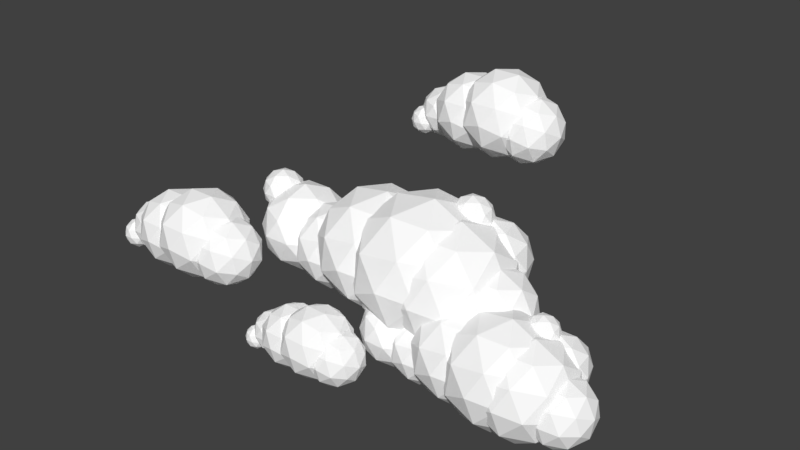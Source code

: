 # Source: Cloud2.blend  (saved by Blender 2.78.0; exported with 4.5.12 LTS)
import bpy
from mathutils import Matrix  # noqa: F401  (used for matrix-valued properties, if any)

bpy.ops.wm.read_factory_settings(use_empty=True)
scene = bpy.context.scene
scene.name = 'Scene'

# ---- collections
col_collection_1 = bpy.data.collections.new('Collection 1'); scene.collection.children.link(col_collection_1)

# ---- materials (node trees are filled in below, after node groups)
mat_material_002 = bpy.data.materials.new('Material.002')
mat_material_002.alpha_threshold = 0.0
mat_material_002.use_transparent_shadow = False
mat_material_002.diffuse_color = (1.0, 1.0, 1.0, 1.0)
mat_material_002.roughness = 0.5
mat_material = bpy.data.materials.new('Material')
mat_material.alpha_threshold = 0.0
mat_material.use_transparent_shadow = False
mat_material.diffuse_color = (1.0, 1.0, 1.0, 1.0)
mat_material.roughness = 0.5
mat_material_001 = bpy.data.materials.new('Material.001')
mat_material_001.alpha_threshold = 0.0
mat_material_001.use_transparent_shadow = False
mat_material_001.diffuse_color = (1.0, 1.0, 1.0, 1.0)
mat_material_001.roughness = 0.5

# ---- material node trees

# ---- world
world_world = bpy.data.worlds.new('World'); scene.world = world_world
world_world.color = (0.05088, 0.05088, 0.05088)
world_world.use_sun_shadow = False
world_world.sun_shadow_jitter_overblur = 0.0
world_world.cycles.sampling_method = 'MANUAL'

# ---- meshes
me_icosphere_020 = bpy.data.meshes.new('Icosphere.020')
me_icosphere_020.from_pydata([(-0.2004, -3.66, -1.11), (-0.5654, -3.276, -0.6071), (-0.791, -3.276, -1.301), (-0.2004, -3.276, -1.731), (0.3902, -3.276, -1.301), (0.1646, -3.276, -0.6071), (-0.791, -2.655, -0.9177), (-0.5654, -2.655, -1.612), (0.1646, -2.655, -1.612), (0.3902, -2.655, -0.9177), (-0.2004, -2.655, -0.4885), (-0.2004, -2.271, -1.11), (-0.5475, -3.556, -1.222), (-0.4149, -3.556, -0.8142), (-0.7621, -3.331, -0.927), (-0.2004, -3.331, -0.5189), (0.01417, -3.556, -0.8142), (-0.2004, -3.556, -1.475), (-0.5475, -3.331, -1.587), (0.1468, -3.556, -1.222), (0.1468, -3.331, -1.587), (0.3613, -3.331, -0.927), (-0.4149, -2.966, -0.4492), (0.01417, -2.966, -0.4492), (-0.8947, -2.966, -1.11), (-0.7621, -2.966, -0.7014), (-0.4149, -2.966, -1.77), (-0.7621, -2.966, -1.518), (0.3613, -2.966, -1.518), (0.01417, -2.966, -1.77), (0.3613, -2.966, -0.7014), (0.4939, -2.966, -1.11), (-0.5475, -2.601, -0.6317), (-0.7621, -2.601, -1.292), (-0.2004, -2.601, -1.7), (0.3613, -2.601, -1.292), (0.1468, -2.601, -0.6317), (-0.5475, -2.375, -0.9968), (-0.2004, -2.375, -0.7445), (-0.4149, -2.375, -1.405), (0.01417, -2.375, -1.405), (0.1468, -2.375, -0.9968), (0.9826, -3.575, -1.149), (0.6625, -3.238, -0.7082), (0.4646, -3.238, -1.317), (0.9826, -3.238, -1.694), (1.501, -3.238, -1.317), (1.303, -3.238, -0.7082), (0.4646, -2.693, -0.9805), (0.6625, -2.693, -1.59), (1.303, -2.693, -1.59), (1.501, -2.693, -0.9805), (0.9826, -2.693, -0.6042), (0.9826, -2.357, -1.149), (0.6782, -3.484, -1.248), (0.7945, -3.484, -0.8899), (0.49, -3.286, -0.9888), (0.9826, -3.286, -0.6308), (1.171, -3.484, -0.8899), (0.9826, -3.484, -1.469), (0.6782, -3.286, -1.568), (1.287, -3.484, -1.248), (1.287, -3.286, -1.568), (1.475, -3.286, -0.9888), (0.7945, -2.966, -0.5697), (1.171, -2.966, -0.5697), (0.3737, -2.966, -1.149), (0.49, -2.966, -0.7909), (0.7945, -2.966, -1.728), (0.49, -2.966, -1.507), (1.475, -2.966, -1.507), (1.171, -2.966, -1.728), (1.475, -2.966, -0.7909), (1.592, -2.966, -1.149), (0.6782, -2.646, -0.7298), (0.49, -2.646, -1.309), (0.9826, -2.646, -1.667), (1.475, -2.646, -1.309), (1.287, -2.646, -0.7298), (0.6782, -2.448, -1.05), (0.9826, -2.448, -0.8287), (0.7945, -2.448, -1.408), (1.171, -2.448, -1.408), (1.287, -2.448, -1.05), (0.4522, -3.751, -0.9952), (0.0395, -3.317, -0.4272), (-0.2156, -3.317, -1.212), (0.4522, -3.317, -1.697), (1.12, -3.317, -1.212), (0.8649, -3.317, -0.4272), (-0.2156, -2.615, -0.7783), (0.0395, -2.615, -1.563), (0.8649, -2.615, -1.563), (1.12, -2.615, -0.7783), (0.4522, -2.615, -0.2931), (0.4522, -2.181, -0.9952), (0.0597, -3.633, -1.123), (0.2096, -3.634, -0.6614), (-0.1829, -3.378, -0.7889), (0.4522, -3.378, -0.3275), (0.6948, -3.634, -0.6614), (0.4522, -3.633, -1.408), (0.0597, -3.378, -1.535), (0.8447, -3.633, -1.123), (0.8447, -3.378, -1.535), (1.087, -3.378, -0.7889), (0.2096, -2.966, -0.2487), (0.6948, -2.966, -0.2487), (-0.3328, -2.966, -0.9952), (-0.1829, -2.966, -0.5338), (0.2096, -2.966, -1.742), (-0.1829, -2.966, -1.457), (1.087, -2.966, -1.457), (0.6948, -2.966, -1.742), (1.087, -2.966, -0.5338), (1.237, -2.966, -0.9952), (0.0597, -2.553, -0.455), (-0.1829, -2.553, -1.202), (0.4522, -2.553, -1.663), (1.087, -2.553, -1.202), (0.8447, -2.553, -0.455), (0.0597, -2.298, -0.8677), (0.4522, -2.298, -0.5825), (0.2096, -2.298, -1.329), (0.6948, -2.298, -1.329), (0.8447, -2.298, -0.8677), (-0.8482, -2.891, -1.762), (-1.093, -3.228, -1.504), (-1.244, -2.763, -1.504), (-0.8482, -2.475, -1.504), (-0.452, -2.763, -1.504), (-0.6034, -3.228, -1.504), (-1.244, -3.02, -1.088), (-1.093, -2.554, -1.088), (-0.6034, -2.554, -1.088), (-0.452, -3.02, -1.088), (-0.8482, -3.308, -1.088), (-0.8482, -2.891, -0.8305), (-1.081, -2.816, -1.692), (-0.9921, -3.089, -1.692), (-1.225, -3.014, -1.541), (-0.8482, -3.287, -1.541), (-0.7043, -3.089, -1.692), (-0.8482, -2.646, -1.692), (-1.081, -2.571, -1.541), (-0.6154, -2.816, -1.692), (-0.6154, -2.571, -1.541), (-0.4714, -3.014, -1.541), (-0.9921, -3.334, -1.296), (-0.7043, -3.334, -1.296), (-1.314, -2.891, -1.296), (-1.225, -3.165, -1.296), (-0.9921, -2.448, -1.296), (-1.225, -2.618, -1.296), (-0.4714, -2.618, -1.296), (-0.7043, -2.448, -1.296), (-0.4714, -3.165, -1.296), (-0.3825, -2.891, -1.296), (-1.081, -3.212, -1.051), (-1.225, -2.769, -1.051), (-0.8482, -2.495, -1.051), (-0.4714, -2.769, -1.051), (-0.6154, -3.212, -1.051), (-1.081, -2.967, -0.9), (-0.8482, -3.136, -0.9), (-0.9921, -2.693, -0.9), (-0.7043, -2.693, -0.9), (-0.6154, -2.967, -0.9), (-1.16, -3.119, -1.725), (-1.298, -3.309, -1.58), (-1.384, -3.047, -1.58), (-1.16, -2.885, -1.58), (-0.9369, -3.047, -1.58), (-1.022, -3.309, -1.58), (-1.384, -3.192, -1.345), (-1.298, -2.929, -1.345), (-1.022, -2.929, -1.345), (-0.9369, -3.192, -1.345), (-1.16, -3.354, -1.345), (-1.16, -3.119, -1.2), (-1.291, -3.077, -1.685), (-1.241, -3.231, -1.685), (-1.373, -3.188, -1.6), (-1.16, -3.343, -1.6), (-1.079, -3.231, -1.685), (-1.16, -2.981, -1.685), (-1.291, -2.939, -1.6), (-1.029, -3.077, -1.685), (-1.029, -2.939, -1.6), (-0.9478, -3.188, -1.6), (-1.241, -3.369, -1.462), (-1.079, -3.369, -1.462), (-1.423, -3.119, -1.462), (-1.373, -3.274, -1.462), (-1.241, -2.87, -1.462), (-1.373, -2.965, -1.462), (-0.9478, -2.965, -1.462), (-1.079, -2.87, -1.462), (-0.9478, -3.274, -1.462), (-0.8977, -3.119, -1.462), (-1.291, -3.3, -1.324), (-1.373, -3.05, -1.324), (-1.16, -2.896, -1.324), (-0.9478, -3.05, -1.324), (-1.029, -3.3, -1.324), (-1.291, -3.162, -1.239), (-1.16, -3.257, -1.239), (-1.241, -3.008, -1.239), (-1.079, -3.008, -1.239), (-1.029, -3.162, -1.239), (4.546, -0.409, -1.832), (4.175, -0.9203, -1.442), (3.945, -0.2136, -1.442), (4.546, 0.2231, -1.442), (5.147, -0.2136, -1.442), (4.918, -0.9203, -1.442), (3.945, -0.6043, -0.8096), (4.175, 0.1024, -0.8096), (4.918, 0.1024, -0.8096), (5.147, -0.6043, -0.8096), (4.546, -1.041, -0.8096), (4.546, -0.409, -0.419), (4.193, -0.2941, -1.727), (4.328, -0.7095, -1.727), (3.975, -0.5947, -1.497), (4.546, -1.01, -1.497), (4.765, -0.7095, -1.727), (4.546, -0.03742, -1.727), (4.193, 0.0774, -1.497), (4.9, -0.2941, -1.727), (4.9, 0.0774, -1.497), (5.118, -0.5947, -1.497), (4.328, -1.081, -1.126), (4.765, -1.081, -1.126), (3.84, -0.409, -1.126), (3.975, -0.8244, -1.126), (4.328, 0.2632, -1.126), (3.975, 0.00644, -1.126), (5.118, 0.00644, -1.126), (4.765, 0.2632, -1.126), (5.118, -0.8244, -1.126), (5.253, -0.409, -1.126), (4.193, -0.8953, -0.7541), (3.975, -0.2232, -0.7541), (4.546, 0.1922, -0.7541), (5.118, -0.2232, -0.7541), (4.9, -0.8953, -0.7541), (4.193, -0.5238, -0.5245), (4.546, -0.7805, -0.5245), (4.328, -0.1084, -0.5245), (4.765, -0.1084, -0.5245), (4.9, -0.5238, -0.5245), (4.217, -0.5104, -0.823), (4.014, -0.7894, -0.6099), (3.889, -0.4038, -0.6099), (4.217, -0.1654, -0.6099), (4.545, -0.4038, -0.6099), (4.419, -0.7894, -0.6099), (3.889, -0.617, -0.2649), (4.014, -0.2313, -0.2649), (4.419, -0.2313, -0.2649), (4.545, -0.617, -0.2649), (4.217, -0.8553, -0.2649), (4.217, -0.5104, -0.05175), (4.024, -0.4477, -0.7655), (4.098, -0.6744, -0.7655), (3.905, -0.6117, -0.6401), (4.217, -0.8384, -0.6401), (4.336, -0.6744, -0.7655), (4.217, -0.3076, -0.7655), (4.024, -0.245, -0.6401), (4.41, -0.4477, -0.7655), (4.41, -0.245, -0.6401), (4.529, -0.6117, -0.6401), (4.098, -0.8771, -0.4374), (4.336, -0.8771, -0.4374), (3.831, -0.5104, -0.4374), (3.905, -0.737, -0.4374), (4.098, -0.1436, -0.4374), (3.905, -0.2837, -0.4374), (4.529, -0.2837, -0.4374), (4.336, -0.1436, -0.4374), (4.529, -0.737, -0.4374), (4.602, -0.5104, -0.4374), (4.024, -0.7758, -0.2347), (3.905, -0.409, -0.2347), (4.217, -0.1823, -0.2347), (4.529, -0.409, -0.2347), (4.41, -0.7758, -0.2347), (4.024, -0.573, -0.1093), (4.217, -0.7131, -0.1093), (4.098, -0.3463, -0.1093), (4.336, -0.3463, -0.1093), (4.41, -0.573, -0.1093), (0.3901, -1.015, -1.293), (0.1874, -1.295, -1.079), (0.06209, -0.9089, -1.079), (0.3901, -0.6706, -1.079), (0.7182, -0.9089, -1.079), (0.5929, -1.295, -1.079), (0.06209, -1.122, -0.7344), (0.1874, -0.7364, -0.7344), (0.5929, -0.7364, -0.7344), (0.7182, -1.122, -0.7344), (0.3901, -1.36, -0.7344), (0.3901, -1.015, -0.5212), (0.1973, -0.9528, -1.235), (0.271, -1.18, -1.235), (0.07814, -1.117, -1.11), (0.3901, -1.344, -1.11), (0.5093, -1.18, -1.235), (0.3901, -0.8127, -1.235), (0.1973, -0.7501, -1.11), (0.583, -0.9528, -1.235), (0.583, -0.7501, -1.11), (0.7021, -1.117, -1.11), (0.271, -1.382, -0.9069), (0.5093, -1.382, -0.9069), (0.00449, -1.015, -0.9069), (0.07814, -1.242, -0.9069), (0.271, -0.6487, -0.9069), (0.07814, -0.7888, -0.9069), (0.7021, -0.7888, -0.9069), (0.5093, -0.6487, -0.9069), (0.7021, -1.242, -0.9069), (0.7758, -1.015, -0.9069), (0.1973, -1.281, -0.7041), (0.07814, -0.9141, -0.7041), (0.3901, -0.6874, -0.7041), (0.7021, -0.9141, -0.7041), (0.583, -1.281, -0.7041), (0.1973, -1.078, -0.5788), (0.3901, -1.218, -0.5788), (0.271, -0.8515, -0.5788), (0.5093, -0.8515, -0.5788), (0.583, -1.078, -0.5788), (0.9323, -1.015, -2.283), (0.5022, -1.607, -1.83), (0.2364, -0.7894, -1.83), (0.9323, -0.2838, -1.83), (1.628, -0.7894, -1.83), (1.362, -1.607, -1.83), (0.2364, -1.242, -1.099), (0.5022, -0.4235, -1.099), (1.362, -0.4235, -1.099), (1.628, -1.242, -1.099), (0.9323, -1.747, -1.099), (0.9323, -1.015, -0.6465), (0.5233, -0.8826, -2.16), (0.6795, -1.363, -2.16), (0.2705, -1.231, -1.895), (0.9323, -1.711, -1.895), (1.185, -1.363, -2.16), (0.9323, -0.5854, -2.16), (0.5233, -0.4525, -1.895), (1.341, -0.8826, -2.16), (1.341, -0.4525, -1.895), (1.594, -1.231, -1.895), (0.6795, -1.794, -1.465), (1.185, -1.794, -1.465), (0.1142, -1.015, -1.465), (0.2705, -1.496, -1.465), (0.6795, -0.2374, -1.465), (0.2705, -0.5346, -1.465), (1.594, -0.5346, -1.465), (1.185, -0.2374, -1.465), (1.594, -1.496, -1.465), (1.75, -1.015, -1.465), (0.5233, -1.578, -1.034), (0.2705, -0.8004, -1.034), (0.9323, -0.3196, -1.034), (1.594, -0.8004, -1.034), (1.341, -1.578, -1.034), (0.5233, -1.148, -0.7687), (0.9323, -1.446, -0.7687), (0.6795, -0.6675, -0.7687), (1.185, -0.6675, -0.7687), (1.341, -1.148, -0.7687), (5.076, -0.3095, -1.587), (4.765, -0.7418, -2.206), (4.39, -0.7372, -1.481), (4.962, -0.7343, -0.9001), (5.692, -0.7372, -1.265), (5.57, -0.7418, -2.072), (4.459, -1.434, -1.901), (4.581, -1.429, -1.094), (5.386, -1.429, -0.9601), (5.762, -1.434, -1.684), (5.189, -1.437, -2.266), (5.075, -1.862, -1.578), (4.673, -0.4246, -1.526), (4.894, -0.4273, -1.952), (4.49, -0.6787, -1.889), (5.184, -0.6814, -2.236), (5.367, -0.4273, -1.873), (5.009, -0.423, -1.184), (4.606, -0.6744, -1.122), (5.438, -0.4246, -1.399), (5.371, -0.6744, -0.9948), (5.729, -0.6787, -1.684), (4.96, -1.09, -2.35), (5.433, -1.09, -2.272), (4.31, -1.085, -1.71), (4.531, -1.088, -2.136), (4.718, -1.081, -0.894), (4.382, -1.083, -1.236), (5.62, -1.083, -1.03), (5.191, -1.081, -0.8155), (5.77, -1.088, -1.93), (5.841, -1.085, -1.456), (4.78, -1.497, -2.171), (4.422, -1.492, -1.482), (4.967, -1.49, -0.9292), (5.661, -1.492, -1.276), (5.545, -1.497, -2.044), (4.713, -1.746, -1.767), (5.142, -1.748, -1.981), (4.784, -1.744, -1.293), (5.257, -1.744, -1.214), (5.478, -1.746, -1.64), (4.259, 0.07539, -1.388), (3.794, -0.5702, -2.311), (3.233, -0.5633, -1.23), (4.088, -0.5591, -0.3618), (5.178, -0.5633, -0.907), (4.997, -0.5702, -2.112), (3.337, -1.604, -1.856), (3.519, -1.597, -0.6508), (4.721, -1.597, -0.4513), (5.282, -1.604, -1.533), (4.427, -1.608, -2.401), (4.257, -2.242, -1.375), (3.656, -0.09658, -1.296), (3.986, -0.1006, -1.932), (3.383, -0.476, -1.839), (4.42, -0.4801, -2.357), (4.693, -0.1006, -1.815), (4.159, -0.09409, -0.7861), (3.556, -0.4695, -0.693), (4.799, -0.09658, -1.107), (4.699, -0.4695, -0.5033), (5.233, -0.476, -1.532), (4.085, -1.09, -2.527), (4.792, -1.09, -2.41), (3.114, -1.084, -1.571), (3.444, -1.088, -2.207), (3.724, -1.077, -0.3527), (3.221, -1.08, -0.8629), (5.071, -1.08, -0.5558), (4.431, -1.077, -0.2354), (5.294, -1.088, -1.9), (5.401, -1.084, -1.192), (3.816, -1.698, -2.26), (3.282, -1.691, -1.231), (4.096, -1.687, -0.4053), (5.132, -1.691, -0.9238), (4.959, -1.698, -2.07), (3.716, -2.07, -1.656), (4.357, -2.073, -1.977), (3.823, -2.066, -0.948), (4.529, -2.066, -0.8307), (4.859, -2.07, -1.466), (3.696, 0.1842, -1.263), (3.189, -0.5213, -2.272), (2.575, -0.5138, -1.09), (3.51, -0.5092, -0.1419), (4.701, -0.5138, -0.7376), (4.502, -0.5213, -2.054), (2.689, -1.651, -1.774), (2.887, -1.643, -0.4577), (4.201, -1.643, -0.2397), (4.814, -1.651, -1.422), (3.88, -1.655, -2.37), (3.694, -2.349, -1.249), (3.038, -0.003743, -1.163), (3.398, -0.008146, -1.858), (2.739, -0.4184, -1.756), (3.872, -0.4228, -2.323), (4.17, -0.008146, -1.73), (3.587, -0.001025, -0.6055), (2.928, -0.4113, -0.5038), (4.287, -0.003743, -0.9557), (4.177, -0.4113, -0.2964), (4.761, -0.4184, -1.421), (3.506, -1.089, -2.508), (4.278, -1.089, -2.38), (2.445, -1.082, -1.463), (2.806, -1.087, -2.158), (3.112, -1.075, -0.1319), (2.562, -1.078, -0.6895), (4.584, -1.078, -0.3539), (3.884, -1.075, -0.003747), (4.827, -1.087, -1.823), (4.944, -1.082, -1.049), (3.212, -1.753, -2.216), (2.629, -1.746, -1.092), (3.518, -1.742, -0.1894), (4.65, -1.746, -0.7559), (4.462, -1.753, -2.008), (3.103, -2.161, -1.556), (3.803, -2.163, -1.907), (3.22, -2.156, -0.7825), (3.992, -2.156, -0.6543), (4.352, -2.161, -1.349), (2.731, 0.01349, -1.266), (2.293, -0.5964, -2.139), (1.762, -0.5899, -1.117), (2.57, -0.5859, -0.2967), (3.6, -0.5899, -0.8117), (3.428, -0.5964, -1.95), (1.861, -1.573, -1.708), (2.032, -1.566, -0.5697), (3.168, -1.566, -0.3812), (3.698, -1.573, -1.403), (2.89, -1.577, -2.223), (2.729, -2.176, -1.253), (2.162, -0.149, -1.179), (2.474, -0.1528, -1.78), (1.904, -0.5075, -1.692), (2.883, -0.5113, -2.182), (3.141, -0.1528, -1.669), (2.637, -0.1466, -0.6975), (2.067, -0.5013, -0.6096), (3.242, -0.149, -1.0), (3.147, -0.5013, -0.4303), (3.652, -0.5075, -1.402), (2.567, -1.088, -2.342), (3.234, -1.088, -2.232), (1.65, -1.081, -1.439), (1.962, -1.085, -2.04), (2.226, -1.075, -0.2881), (1.751, -1.078, -0.7701), (3.499, -1.078, -0.48), (2.893, -1.075, -0.1773), (3.709, -1.085, -1.75), (3.81, -1.081, -1.081), (2.313, -1.661, -2.089), (1.809, -1.655, -1.118), (2.577, -1.651, -0.3378), (3.556, -1.655, -0.8275), (3.393, -1.661, -1.91), (2.218, -2.014, -1.52), (2.824, -2.016, -1.822), (2.319, -2.01, -0.8505), (2.987, -2.01, -0.7397), (3.298, -2.014, -1.34), (1.766, -0.2994, -1.556), (1.452, -0.7354, -2.18), (1.073, -0.7308, -1.45), (1.651, -0.7279, -0.8633), (2.387, -0.7308, -1.231), (2.264, -0.7354, -2.045), (1.143, -1.433, -1.872), (1.266, -1.429, -1.058), (2.078, -1.429, -0.9237), (2.457, -1.433, -1.654), (1.879, -1.436, -2.241), (1.764, -1.865, -1.547), (1.359, -0.4155, -1.494), (1.582, -0.4182, -1.924), (1.174, -0.6718, -1.861), (1.875, -0.6745, -2.211), (2.059, -0.4182, -1.845), (1.698, -0.4138, -1.15), (1.291, -0.6674, -1.087), (2.131, -0.4155, -1.366), (2.063, -0.6674, -0.9588), (2.424, -0.6718, -1.654), (1.648, -1.087, -2.326), (2.126, -1.087, -2.247), (0.9929, -1.082, -1.68), (1.216, -1.085, -2.11), (1.405, -1.078, -0.8571), (1.065, -1.079, -1.202), (2.314, -1.079, -0.9943), (1.882, -1.078, -0.7779), (2.465, -1.085, -1.902), (2.537, -1.082, -1.424), (1.467, -1.497, -2.145), (1.106, -1.492, -1.45), (1.656, -1.49, -0.8926), (2.356, -1.492, -1.243), (2.239, -1.497, -2.017), (1.399, -1.749, -1.738), (1.832, -1.75, -1.954), (1.471, -1.746, -1.259), (1.949, -1.746, -1.18), (2.171, -1.749, -1.609), (-3.956, -3.593, 0.04456), (-4.427, -3.098, 0.692), (-4.717, -3.098, -0.2027), (-3.956, -3.098, -0.7557), (-3.195, -3.098, -0.2027), (-3.486, -3.098, 0.692), (-4.717, -2.298, 0.2918), (-4.427, -2.298, -0.6028), (-3.486, -2.298, -0.6028), (-3.195, -2.298, 0.2918), (-3.956, -2.298, 0.8448), (-3.956, -1.803, 0.04456), (-4.404, -3.459, -0.1008), (-4.233, -3.459, 0.4251), (-4.68, -3.169, 0.2798), (-3.956, -3.169, 0.8056), (-3.68, -3.459, 0.4251), (-3.956, -3.459, -0.4258), (-4.404, -3.169, -0.5712), (-3.509, -3.459, -0.1008), (-3.509, -3.169, -0.5712), (-3.233, -3.169, 0.2798), (-4.233, -2.698, 0.8955), (-3.68, -2.698, 0.8955), (-4.851, -2.698, 0.04456), (-4.68, -2.698, 0.5705), (-4.233, -2.698, -0.8063), (-4.68, -2.698, -0.4813), (-3.233, -2.698, -0.4813), (-3.68, -2.698, -0.8063), (-3.233, -2.698, 0.5705), (-3.062, -2.698, 0.04456), (-4.404, -2.228, 0.6603), (-4.68, -2.228, -0.1906), (-3.956, -2.228, -0.7165), (-3.233, -2.228, -0.1906), (-3.509, -2.228, 0.6603), (-4.404, -1.937, 0.1899), (-3.956, -1.937, 0.5149), (-4.233, -1.937, -0.336), (-3.68, -1.937, -0.336), (-3.509, -1.937, 0.1899), (-2.432, -3.483, -0.006078), (-2.844, -3.049, 0.5617), (-3.099, -3.049, -0.223), (-2.432, -3.049, -0.7079), (-1.764, -3.049, -0.223), (-2.019, -3.049, 0.5617), (-3.099, -2.347, 0.2108), (-2.844, -2.347, -0.5739), (-2.019, -2.347, -0.5739), (-1.764, -2.347, 0.2108), (-2.432, -2.347, 0.6958), (-2.432, -1.913, -0.006078), (-2.824, -3.366, -0.1336), (-2.674, -3.366, 0.3277), (-3.067, -3.111, 0.2002), (-2.432, -3.111, 0.6614), (-2.189, -3.366, 0.3277), (-2.432, -3.366, -0.4186), (-2.824, -3.111, -0.5461), (-2.04, -3.366, -0.1336), (-2.04, -3.111, -0.5461), (-1.797, -3.111, 0.2002), (-2.674, -2.698, 0.7402), (-2.189, -2.698, 0.7402), (-3.217, -2.698, -0.006078), (-3.067, -2.698, 0.4552), (-2.674, -2.698, -0.7524), (-3.067, -2.698, -0.4673), (-1.797, -2.698, -0.4673), (-2.189, -2.698, -0.7524), (-1.797, -2.698, 0.4552), (-1.647, -2.698, -0.006078), (-2.824, -2.286, 0.5339), (-3.067, -2.286, -0.2124), (-2.432, -2.286, -0.6736), (-1.797, -2.286, -0.2124), (-2.04, -2.286, 0.5339), (-2.824, -2.031, 0.1214), (-2.432, -2.031, 0.4065), (-2.674, -2.031, -0.3398), (-2.189, -2.031, -0.3398), (-2.04, -2.031, 0.1214), (-3.115, -3.71, 0.1919), (-3.647, -3.151, 0.9238), (-3.976, -3.151, -0.08769), (-3.115, -3.151, -0.7128), (-2.255, -3.151, -0.08769), (-2.584, -3.151, 0.9238), (-3.976, -2.246, 0.4715), (-3.647, -2.246, -0.5401), (-2.584, -2.246, -0.5401), (-2.255, -2.246, 0.4715), (-3.115, -2.246, 1.097), (-3.115, -1.687, 0.1919), (-3.621, -3.559, 0.02755), (-3.428, -3.559, 0.6221), (-3.934, -3.23, 0.4578), (-3.115, -3.23, 1.052), (-2.803, -3.559, 0.6221), (-3.115, -3.559, -0.3399), (-3.621, -3.23, -0.5042), (-2.61, -3.559, 0.02755), (-2.61, -3.23, -0.5042), (-2.297, -3.23, 0.4578), (-3.428, -2.698, 1.154), (-2.803, -2.698, 1.154), (-4.127, -2.698, 0.1919), (-3.934, -2.698, 0.7864), (-3.428, -2.698, -0.7701), (-3.934, -2.698, -0.4027), (-2.297, -2.698, -0.4027), (-2.803, -2.698, -0.7701), (-2.297, -2.698, 0.7864), (-2.104, -2.698, 0.1919), (-3.621, -2.166, 0.888), (-3.934, -2.166, -0.07402), (-3.115, -2.166, -0.6686), (-2.297, -2.166, -0.07402), (-2.61, -2.166, 0.888), (-3.621, -1.838, 0.3562), (-3.115, -1.838, 0.7237), (-3.428, -1.838, -0.2383), (-2.803, -1.838, -0.2383), (-2.61, -1.838, 0.3562), (-4.791, -2.602, -0.796), (-5.107, -3.036, -0.4643), (-5.302, -2.436, -0.4643), (-4.791, -2.065, -0.4643), (-4.281, -2.436, -0.4643), (-4.476, -3.036, -0.4643), (-5.302, -2.768, 0.07245), (-5.107, -2.168, 0.07245), (-4.476, -2.168, 0.07245), (-4.281, -2.768, 0.07245), (-4.791, -3.139, 0.07245), (-4.791, -2.602, 0.4042), (-5.091, -2.505, -0.7064), (-4.977, -2.857, -0.7064), (-5.277, -2.76, -0.5114), (-4.791, -3.113, -0.5114), (-4.606, -2.857, -0.7064), (-4.791, -2.287, -0.7064), (-5.091, -2.189, -0.5114), (-4.491, -2.505, -0.7064), (-4.491, -2.189, -0.5114), (-4.306, -2.76, -0.5114), (-4.977, -3.173, -0.1959), (-4.606, -3.173, -0.1959), (-5.391, -2.602, -0.1959), (-5.277, -2.955, -0.1959), (-4.977, -2.031, -0.1959), (-5.277, -2.249, -0.1959), (-4.306, -2.249, -0.1959), (-4.606, -2.031, -0.1959), (-4.306, -2.955, -0.1959), (-4.191, -2.602, -0.1959), (-5.091, -3.015, 0.1196), (-5.277, -2.444, 0.1196), (-4.791, -2.092, 0.1196), (-4.306, -2.444, 0.1196), (-4.491, -3.015, 0.1196), (-5.091, -2.7, 0.3146), (-4.791, -2.918, 0.3146), (-4.977, -2.347, 0.3146), (-4.606, -2.347, 0.3146), (-4.491, -2.7, 0.3146), (-5.193, -2.896, -0.748), (-5.371, -3.141, -0.561), (-5.481, -2.803, -0.561), (-5.193, -2.593, -0.561), (-4.905, -2.803, -0.561), (-5.015, -3.141, -0.561), (-5.481, -2.99, -0.2585), (-5.371, -2.651, -0.2585), (-5.015, -2.651, -0.2585), (-4.905, -2.99, -0.2585), (-5.193, -3.199, -0.2585), (-5.193, -2.896, -0.07147), (-5.362, -2.841, -0.6975), (-5.298, -3.04, -0.6975), (-5.467, -2.985, -0.5876), (-5.193, -3.184, -0.5876), (-5.089, -3.04, -0.6975), (-5.193, -2.718, -0.6975), (-5.362, -2.663, -0.5876), (-5.024, -2.841, -0.6975), (-5.024, -2.663, -0.5876), (-4.92, -2.985, -0.5876), (-5.298, -3.218, -0.4097), (-5.089, -3.218, -0.4097), (-5.531, -2.896, -0.4097), (-5.467, -3.095, -0.4097), (-5.298, -2.574, -0.4097), (-5.467, -2.697, -0.4097), (-4.92, -2.697, -0.4097), (-5.089, -2.574, -0.4097), (-4.92, -3.095, -0.4097), (-4.855, -2.896, -0.4097), (-5.362, -3.129, -0.2319), (-5.467, -2.807, -0.2319), (-5.193, -2.608, -0.2319), (-4.92, -2.807, -0.2319), (-5.024, -3.129, -0.2319), (-5.362, -2.951, -0.122), (-5.193, -3.074, -0.122), (-5.298, -2.752, -0.122), (-5.089, -2.752, -0.122), (-5.024, -2.951, -0.122), (2.16, 0.5965, -0.8869), (1.681, -0.06245, -0.3835), (1.386, 0.8482, -0.3835), (2.16, 1.411, -0.3835), (2.935, 0.8482, -0.3835), (2.639, -0.06245, -0.3835), (1.386, 0.3448, 0.431), (1.681, 1.255, 0.431), (2.639, 1.255, 0.431), (2.935, 0.3448, 0.431), (2.16, -0.218, 0.431), (2.16, 0.5965, 0.9344), (1.705, 0.7445, -0.7509), (1.879, 0.2092, -0.7509), (1.423, 0.3571, -0.455), (2.16, -0.1781, -0.455), (2.442, 0.2092, -0.7509), (2.16, 1.075, -0.7509), (1.705, 1.223, -0.455), (2.615, 0.7445, -0.7509), (2.615, 1.223, -0.455), (2.897, 0.3571, -0.455), (1.879, -0.2696, 0.02378), (2.442, -0.2696, 0.02378), (1.249, 0.5965, 0.02378), (1.423, 0.06124, 0.02378), (1.879, 1.463, 0.02378), (1.423, 1.132, 0.02378), (2.897, 1.132, 0.02378), (2.442, 1.463, 0.02378), (2.897, 0.06124, 0.02378), (3.071, 0.5965, 0.02378), (1.705, -0.03019, 0.5025), (1.423, 0.8359, 0.5025), (2.16, 1.371, 0.5025), (2.897, 0.8359, 0.5025), (2.615, -0.03019, 0.5025), (1.705, 0.4486, 0.7984), (2.16, 0.1178, 0.7984), (1.879, 0.9838, 0.7984), (2.442, 0.9838, 0.7984), (2.615, 0.4486, 0.7984), (1.735, 0.4658, 0.4138), (1.474, 0.1063, 0.6885), (1.313, 0.6032, 0.6885), (1.735, 0.9103, 0.6885), (2.158, 0.6032, 0.6885), (1.997, 0.1063, 0.6885), (1.313, 0.3285, 1.133), (1.474, 0.8254, 1.133), (1.997, 0.8254, 1.133), (2.158, 0.3285, 1.133), (1.735, 0.02137, 1.133), (1.735, 0.4658, 1.408), (1.487, 0.5466, 0.488), (1.582, 0.2545, 0.488), (1.333, 0.3352, 0.6494), (1.735, 0.04312, 0.6494), (1.889, 0.2545, 0.488), (1.735, 0.7271, 0.488), (1.487, 0.8078, 0.6494), (1.984, 0.5466, 0.488), (1.984, 0.8078, 0.6494), (2.138, 0.3352, 0.6494), (1.582, -0.006776, 0.9107), (1.889, -0.006776, 0.9107), (1.239, 0.4658, 0.9107), (1.333, 0.1737, 0.9107), (1.582, 0.9385, 0.9107), (1.333, 0.7579, 0.9107), (2.138, 0.7579, 0.9107), (1.889, 0.9385, 0.9107), (2.138, 0.1737, 0.9107), (2.232, 0.4658, 0.9107), (1.487, 0.1239, 1.172), (1.333, 0.5965, 1.172), (1.735, 0.8886, 1.172), (2.138, 0.5965, 1.172), (1.984, 0.1239, 1.172), (1.487, 0.3851, 1.333), (1.735, 0.2046, 1.333), (1.582, 0.6772, 1.333), (1.889, 0.6772, 1.333), (1.984, 0.3851, 1.333), (-3.195, -0.185, -0.1912), (-3.457, -0.5446, 0.08347), (-3.618, -0.0477, 0.08347), (-3.195, 0.2594, 0.08347), (-2.773, -0.0477, 0.08347), (-2.934, -0.5446, 0.08347), (-3.618, -0.3224, 0.528), (-3.457, 0.1745, 0.528), (-2.934, 0.1745, 0.528), (-2.773, -0.3224, 0.528), (-3.195, -0.6295, 0.528), (-3.195, -0.185, 0.8027), (-3.444, -0.1043, -0.117), (-3.349, -0.3964, -0.117), (-3.597, -0.3157, 0.04445), (-3.195, -0.6078, 0.04445), (-3.042, -0.3964, -0.117), (-3.195, 0.07621, -0.117), (-3.444, 0.1569, 0.04445), (-2.947, -0.1043, -0.117), (-2.947, 0.1569, 0.04445), (-2.793, -0.3157, 0.04445), (-3.349, -0.6577, 0.3057), (-3.042, -0.6577, 0.3057), (-3.692, -0.185, 0.3057), (-3.597, -0.4771, 0.3057), (-3.349, 0.2876, 0.3057), (-3.597, 0.107, 0.3057), (-2.793, 0.107, 0.3057), (-3.042, 0.2876, 0.3057), (-2.793, -0.4771, 0.3057), (-2.698, -0.185, 0.3057), (-3.444, -0.527, 0.567), (-3.597, -0.05442, 0.567), (-3.195, 0.2377, 0.567), (-2.793, -0.05442, 0.567), (-2.947, -0.527, 0.567), (-3.444, -0.2658, 0.7284), (-3.195, -0.4463, 0.7284), (-3.349, 0.02631, 0.7284), (-3.042, 0.02631, 0.7284), (-2.947, -0.2658, 0.7284), (-2.497, -0.185, -1.467), (-3.051, -0.9478, -0.8844), (-3.393, 0.1063, -0.8844), (-2.497, 0.7578, -0.8844), (-1.6, 0.1063, -0.8844), (-1.943, -0.9478, -0.8844), (-3.393, -0.4764, 0.05851), (-3.051, 0.5778, 0.05851), (-1.943, 0.5778, 0.05851), (-1.6, -0.4764, 0.05851), (-2.497, -1.128, 0.05851), (-2.497, -0.185, 0.6412), (-3.024, -0.01379, -1.31), (-2.823, -0.6334, -1.31), (-3.35, -0.4622, -0.9671), (-2.497, -1.082, -0.9671), (-2.171, -0.6334, -1.31), (-2.497, 0.3692, -1.31), (-3.024, 0.5404, -0.9671), (-1.97, -0.01379, -1.31), (-1.97, 0.5404, -0.9671), (-1.644, -0.4622, -0.9671), (-2.823, -1.188, -0.4129), (-2.171, -1.188, -0.4129), (-3.551, -0.185, -0.4129), (-3.35, -0.8047, -0.4129), (-2.823, 0.8175, -0.4129), (-3.35, 0.4346, -0.4129), (-1.644, 0.4346, -0.4129), (-2.171, 0.8175, -0.4129), (-1.644, -0.8047, -0.4129), (-1.443, -0.185, -0.4129), (-3.024, -0.9105, 0.1413), (-3.35, 0.09206, 0.1413), (-2.497, 0.7117, 0.1413), (-1.644, 0.09206, 0.1413), (-1.97, -0.9105, 0.1413), (-3.024, -0.3563, 0.4838), (-2.497, -0.7392, 0.4838), (-2.823, 0.2633, 0.4838), (-2.171, 0.2633, 0.4838), (-1.97, -0.3563, 0.4838), (2.843, 0.7247, -0.5711), (2.442, 0.1677, -1.368), (1.958, 0.1736, -0.4346), (2.696, 0.1772, 0.3144), (3.636, 0.1736, -0.156), (3.48, 0.1677, -1.196), (2.048, -0.7241, -0.9747), (2.205, -0.7182, 0.06503), (3.242, -0.7182, 0.2372), (3.726, -0.7241, -0.6961), (2.988, -0.7278, -1.445), (2.841, -1.275, -0.5595), (2.323, 0.5763, -0.4919), (2.608, 0.5729, -1.04), (2.088, 0.2489, -0.9602), (2.982, 0.2454, -1.408), (3.217, 0.5729, -0.9392), (2.757, 0.5785, -0.05165), (2.237, 0.2545, 0.02863), (3.31, 0.5763, -0.3281), (3.223, 0.2545, 0.1924), (3.684, 0.2489, -0.6952), (2.693, -0.2809, -1.554), (3.303, -0.2809, -1.453), (1.856, -0.2753, -0.7291), (2.14, -0.2787, -1.278), (2.382, -0.2696, 0.3223), (1.948, -0.2718, -0.118), (3.544, -0.2718, 0.147), (2.991, -0.2696, 0.4235), (3.736, -0.2787, -1.013), (3.829, -0.2753, -0.4016), (2.461, -0.8051, -1.323), (2.001, -0.7994, -0.4354), (2.702, -0.796, 0.2769), (3.597, -0.7994, -0.1705), (3.448, -0.8051, -1.159), (2.375, -1.127, -0.8025), (2.927, -1.129, -1.079), (2.467, -1.123, -0.1914), (3.077, -1.123, -0.09017), (3.361, -1.127, -0.6387), (1.79, 1.221, -0.3144), (1.191, 0.3887, -1.504), (0.4682, 0.3976, -0.1104), (1.57, 0.403, 1.008), (2.975, 0.3976, 0.3056), (2.74, 0.3887, -1.247), (0.602, -0.943, -0.917), (0.8362, -0.9342, 0.6357), (2.385, -0.9342, 0.8928), (3.108, -0.943, -0.501), (2.006, -0.9485, -1.619), (1.787, -1.766, -0.297), (1.013, 0.999, -0.1961), (1.438, 0.9938, -1.015), (0.6615, 0.5101, -0.8954), (1.997, 0.5049, -1.563), (2.349, 0.9938, -0.8641), (1.661, 1.002, 0.4614), (0.8842, 0.5185, 0.5813), (2.486, 0.999, 0.04849), (2.357, 0.5185, 0.8258), (3.045, 0.5101, -0.4997), (1.566, -0.2811, -1.782), (2.476, -0.2811, -1.631), (0.3151, -0.2727, -0.5503), (0.7402, -0.2779, -1.369), (1.1, -0.2643, 1.02), (0.4527, -0.2675, 0.3624), (2.836, -0.2675, 0.7581), (2.011, -0.2643, 1.171), (3.124, -0.2779, -0.9738), (3.262, -0.2727, -0.06115), (1.219, -1.064, -1.437), (0.5314, -1.056, -0.1117), (1.58, -1.05, 0.9521), (2.915, -1.056, 0.284), (2.692, -1.064, -1.193), (1.09, -1.545, -0.6599), (1.916, -1.548, -1.073), (1.228, -1.539, 0.2527), (2.138, -1.539, 0.4039), (2.563, -1.545, -0.4153), (1.065, 1.361, -0.1537), (0.4107, 0.4517, -1.454), (-0.3796, 0.4614, 0.0692), (0.8247, 0.4674, 1.291), (2.359, 0.4614, 0.5238), (2.103, 0.4517, -1.173), (-0.2333, -1.004, -0.8122), (0.02253, -0.9939, 0.8845), (1.715, -0.9939, 1.165), (2.506, -1.004, -0.3575), (1.301, -1.01, -1.58), (1.061, -1.903, -0.1347), (0.216, 1.119, -0.02436), (0.6805, 1.113, -0.9196), (-0.1684, 0.5843, -0.7886), (1.291, 0.5787, -1.519), (1.675, 1.113, -0.7544), (0.9238, 1.122, 0.6941), (0.07495, 0.5935, 0.8251), (1.826, 1.119, 0.2429), (1.685, 0.5935, 1.092), (2.436, 0.5843, -0.3562), (0.8196, -0.2803, -1.758), (1.815, -0.2803, -1.593), (-0.5469, -0.2711, -0.4114), (-0.08239, -0.2768, -1.307), (0.3113, -0.2619, 1.304), (-0.3965, -0.2654, 0.5859), (2.208, -0.2654, 1.018), (1.306, -0.2619, 1.469), (2.522, -0.2768, -0.8742), (2.673, -0.2711, 0.1231), (0.4411, -1.136, -1.381), (-0.3105, -1.127, 0.06782), (0.8348, -1.121, 1.23), (2.294, -1.127, 0.5002), (2.051, -1.136, -1.113), (0.3001, -1.661, -0.5312), (1.202, -1.664, -0.9824), (0.4505, -1.655, 0.4661), (1.445, -1.655, 0.6312), (1.91, -1.661, -0.264), (-0.1786, 1.141, -0.1574), (-0.7439, 0.355, -1.281), (-1.427, 0.3633, 0.03533), (-0.386, 0.3685, 1.092), (0.9407, 0.3633, 0.4284), (0.7195, 0.355, -1.038), (-1.301, -0.9031, -0.7266), (-1.079, -0.8948, 0.7402), (0.3839, -0.8948, 0.9831), (1.067, -0.9031, -0.3336), (0.02602, -0.9083, -1.39), (-0.1814, -1.681, -0.1409), (-0.9122, 0.9315, -0.04554), (-0.5106, 0.9266, -0.8195), (-1.245, 0.4696, -0.7062), (0.01724, 0.4647, -1.337), (0.3495, 0.9266, -0.6767), (-0.3003, 0.9346, 0.5756), (-1.034, 0.4775, 0.6888), (0.4795, 0.9315, 0.1855), (0.3576, 0.4775, 0.9198), (1.007, 0.4696, -0.3324), (-0.3904, -0.2778, -1.544), (0.4698, -0.2778, -1.401), (-1.572, -0.2699, -0.3801), (-1.17, -0.2748, -1.154), (-0.8298, -0.262, 1.103), (-1.442, -0.265, 0.482), (0.8102, -0.265, 0.8558), (0.03036, -0.262, 1.246), (1.082, -0.2748, -0.7803), (1.212, -0.2699, 0.0819), (-0.7176, -1.017, -1.218), (-1.367, -1.009, 0.03415), (-0.3772, -1.005, 1.039), (0.8845, -1.009, 0.408), (0.6741, -1.017, -0.9871), (-0.8395, -1.471, -0.4837), (-0.05971, -1.474, -0.8738), (-0.7095, -1.466, 0.3784), (0.1507, -1.466, 0.5212), (0.5522, -1.471, -0.2527), (-1.423, 0.7378, -0.5313), (-1.827, 0.1759, -1.335), (-2.315, 0.1818, -0.3936), (-1.571, 0.1855, 0.3619), (-0.6224, 0.1818, -0.1126), (-0.7806, 0.1759, -1.161), (-2.225, -0.7236, -0.9383), (-2.067, -0.7177, 0.1104), (-1.021, -0.7177, 0.284), (-0.532, -0.7236, -0.6573), (-1.276, -0.7273, -1.413), (-1.425, -1.28, -0.5196), (-1.947, 0.5881, -0.4514), (-1.66, 0.5846, -1.005), (-2.185, 0.2578, -0.9237), (-1.283, 0.2543, -1.375), (-1.045, 0.5846, -0.9026), (-1.51, 0.5902, -0.007338), (-2.034, 0.2635, 0.07364), (-0.9522, 0.5881, -0.2862), (-1.039, 0.2635, 0.2388), (-0.5747, 0.2578, -0.6565), (-1.574, -0.2766, -1.523), (-0.9591, -0.2766, -1.421), (-2.419, -0.2709, -0.6906), (-2.132, -0.2744, -1.244), (-1.888, -0.2652, 0.3698), (-2.326, -0.2674, -0.07421), (-0.7157, -0.2674, 0.193), (-1.273, -0.2652, 0.4719), (-0.5216, -0.2744, -0.9767), (-0.4286, -0.2709, -0.3603), (-1.808, -0.8053, -1.29), (-2.273, -0.7996, -0.3944), (-1.565, -0.7961, 0.3241), (-0.6626, -0.7996, -0.1272), (-0.813, -0.8053, -1.125), (-1.895, -1.13, -0.7647), (-1.338, -1.132, -1.044), (-1.802, -1.126, -0.1483), (-1.187, -1.126, -0.04619), (-0.9001, -1.13, -0.5995), (0.0642, 1.851, 2.185), (-0.4062, 2.346, 2.832), (-0.6969, 2.346, 1.937), (0.0642, 2.346, 1.384), (0.8253, 2.346, 1.937), (0.5346, 2.346, 2.832), (-0.6969, 3.146, 2.432), (-0.4062, 3.146, 1.537), (0.5346, 3.146, 1.537), (0.8253, 3.146, 2.432), (0.0642, 3.146, 2.985), (0.0642, 3.64, 2.185), (-0.3831, 1.985, 2.039), (-0.2123, 1.985, 2.565), (-0.6596, 2.275, 2.42), (0.0642, 2.275, 2.946), (0.3407, 1.985, 2.565), (0.0642, 1.985, 1.714), (-0.3831, 2.275, 1.569), (0.5115, 1.985, 2.039), (0.5115, 2.275, 1.569), (0.788, 2.275, 2.42), (-0.2123, 2.746, 3.035), (0.3407, 2.746, 3.035), (-0.8305, 2.746, 2.185), (-0.6596, 2.746, 2.71), (-0.2123, 2.746, 1.334), (-0.6596, 2.746, 1.659), (0.788, 2.746, 1.659), (0.3407, 2.746, 1.334), (0.788, 2.746, 2.71), (0.9589, 2.746, 2.185), (-0.3831, 3.216, 2.8), (-0.6596, 3.216, 1.949), (0.0642, 3.216, 1.423), (0.788, 3.216, 1.949), (0.5115, 3.216, 2.8), (-0.3831, 3.507, 2.33), (0.0642, 3.507, 2.655), (-0.2123, 3.507, 1.804), (0.3407, 3.507, 1.804), (0.5115, 3.507, 2.33), (1.589, 1.961, 2.134), (1.176, 2.395, 2.702), (0.9211, 2.395, 1.917), (1.589, 2.395, 1.432), (2.256, 2.395, 1.917), (2.001, 2.395, 2.702), (0.9211, 3.097, 2.351), (1.176, 3.097, 1.566), (2.001, 3.097, 1.566), (2.256, 3.097, 2.351), (1.589, 3.097, 2.836), (1.589, 3.53, 2.134), (1.196, 2.078, 2.006), (1.346, 2.078, 2.468), (0.9538, 2.333, 2.34), (1.589, 2.333, 2.801), (1.831, 2.078, 2.468), (1.589, 2.078, 1.721), (1.196, 2.333, 1.594), (1.981, 2.078, 2.006), (1.981, 2.333, 1.594), (2.223, 2.333, 2.34), (1.346, 2.746, 2.88), (1.831, 2.746, 2.88), (0.8039, 2.746, 2.134), (0.9538, 2.746, 2.595), (1.346, 2.746, 1.388), (0.9538, 2.746, 1.673), (2.223, 2.746, 1.673), (1.831, 2.746, 1.388), (2.223, 2.746, 2.595), (2.373, 2.746, 2.134), (1.196, 3.158, 2.674), (0.9538, 3.158, 1.928), (1.589, 3.158, 1.466), (2.223, 3.158, 1.928), (1.981, 3.158, 2.674), (1.196, 3.413, 2.261), (1.589, 3.413, 2.546), (1.346, 3.413, 1.8), (1.831, 3.413, 1.8), (1.981, 3.413, 2.261), (0.9051, 1.734, 2.332), (0.3733, 2.293, 3.064), (0.04465, 2.293, 2.052), (0.9051, 2.293, 1.427), (1.766, 2.293, 2.052), (1.437, 2.293, 3.064), (0.04465, 3.198, 2.611), (0.3733, 3.198, 1.6), (1.437, 3.198, 1.6), (1.766, 3.198, 2.611), (0.9051, 3.198, 3.237), (0.9051, 3.757, 2.332), (0.3993, 1.885, 2.168), (0.5925, 1.885, 2.762), (0.08677, 2.214, 2.598), (0.9051, 2.214, 3.192), (1.218, 1.885, 2.762), (0.9051, 1.885, 1.8), (0.3993, 2.214, 1.636), (1.411, 1.885, 2.168), (1.411, 2.214, 1.636), (1.723, 2.214, 2.598), (0.5925, 2.746, 3.294), (1.218, 2.746, 3.294), (-0.1064, 2.746, 2.332), (0.08676, 2.746, 2.926), (0.5925, 2.746, 1.37), (0.08676, 2.746, 1.737), (1.723, 2.746, 1.737), (1.218, 2.746, 1.37), (1.723, 2.746, 2.926), (1.917, 2.746, 2.332), (0.3993, 3.277, 3.028), (0.08677, 3.277, 2.066), (0.9051, 3.277, 1.471), (1.723, 3.277, 2.066), (1.411, 3.277, 3.028), (0.3993, 3.606, 2.496), (0.9051, 3.606, 2.864), (0.5925, 3.606, 1.902), (1.218, 3.606, 1.902), (1.411, 3.606, 2.496), (-0.7706, 2.842, 1.344), (-1.086, 2.407, 1.676), (-1.281, 3.008, 1.676), (-0.7706, 3.378, 1.676), (-0.2601, 3.008, 1.676), (-0.4551, 2.407, 1.676), (-1.281, 2.676, 2.212), (-1.086, 3.276, 2.212), (-0.4551, 3.276, 2.212), (-0.2601, 2.676, 2.212), (-0.7706, 2.305, 2.212), (-0.7706, 2.842, 2.544), (-1.071, 2.939, 1.434), (-0.956, 2.586, 1.434), (-1.256, 2.684, 1.629), (-0.7706, 2.331, 1.629), (-0.5851, 2.586, 1.434), (-0.7706, 3.157, 1.434), (-1.071, 3.255, 1.629), (-0.4705, 2.939, 1.434), (-0.4705, 3.255, 1.629), (-0.2851, 2.684, 1.629), (-0.956, 2.271, 1.944), (-0.5851, 2.271, 1.944), (-1.371, 2.842, 1.944), (-1.256, 2.489, 1.944), (-0.956, 3.412, 1.944), (-1.256, 3.194, 1.944), (-0.2851, 3.194, 1.944), (-0.5851, 3.412, 1.944), (-0.2851, 2.489, 1.944), (-0.1705, 2.842, 1.944), (-1.071, 2.429, 2.26), (-1.256, 2.999, 2.26), (-0.7706, 3.352, 2.26), (-0.2851, 2.999, 2.26), (-0.4705, 2.429, 2.26), (-1.071, 2.744, 2.455), (-0.7706, 2.526, 2.455), (-0.956, 3.097, 2.455), (-0.5851, 3.097, 2.455), (-0.4705, 2.744, 2.455), (-1.173, 2.548, 1.392), (-1.35, 2.303, 1.579), (-1.46, 2.641, 1.579), (-1.173, 2.85, 1.579), (-0.8849, 2.641, 1.579), (-0.9948, 2.303, 1.579), (-1.46, 2.454, 1.881), (-1.35, 2.793, 1.881), (-0.9948, 2.793, 1.881), (-0.8849, 2.454, 1.881), (-1.173, 2.245, 1.881), (-1.173, 2.548, 2.068), (-1.342, 2.603, 1.442), (-1.277, 2.404, 1.442), (-1.446, 2.459, 1.552), (-1.173, 2.26, 1.552), (-1.068, 2.404, 1.442), (-1.173, 2.726, 1.442), (-1.342, 2.781, 1.552), (-1.003, 2.603, 1.442), (-1.003, 2.781, 1.552), (-0.899, 2.459, 1.552), (-1.277, 2.226, 1.73), (-1.068, 2.226, 1.73), (-1.511, 2.548, 1.73), (-1.446, 2.349, 1.73), (-1.277, 2.87, 1.73), (-1.446, 2.747, 1.73), (-0.899, 2.747, 1.73), (-1.068, 2.87, 1.73), (-0.899, 2.349, 1.73), (-0.8344, 2.548, 1.73), (-1.342, 2.315, 1.908), (-1.446, 2.637, 1.908), (-1.173, 2.836, 1.908), (-0.899, 2.637, 1.908), (-1.003, 2.315, 1.908), (-1.342, 2.493, 2.018), (-1.173, 2.37, 2.018), (-1.277, 2.692, 2.018), (-1.068, 2.692, 2.018), (-1.003, 2.493, 2.018)], [], [(0, 13, 12), (1, 13, 15), (0, 12, 17), (0, 17, 19), (0, 19, 16), (1, 15, 22), (2, 14, 24), (3, 18, 26), (4, 20, 28), (5, 21, 30), (1, 22, 25), (2, 24, 27), (3, 26, 29), (4, 28, 31), (5, 30, 23), (6, 32, 37), (7, 33, 39), (8, 34, 40), (9, 35, 41), (10, 36, 38), (38, 41, 11), (38, 36, 41), (36, 9, 41), (41, 40, 11), (41, 35, 40), (35, 8, 40), (40, 39, 11), (40, 34, 39), (34, 7, 39), (39, 37, 11), (39, 33, 37), (33, 6, 37), (37, 38, 11), (37, 32, 38), (32, 10, 38), (23, 36, 10), (23, 30, 36), (30, 9, 36), (31, 35, 9), (31, 28, 35), (28, 8, 35), (29, 34, 8), (29, 26, 34), (26, 7, 34), (27, 33, 7), (27, 24, 33), (24, 6, 33), (25, 32, 6), (25, 22, 32), (22, 10, 32), (30, 31, 9), (30, 21, 31), (21, 4, 31), (28, 29, 8), (28, 20, 29), (20, 3, 29), (26, 27, 7), (26, 18, 27), (18, 2, 27), (24, 25, 6), (24, 14, 25), (14, 1, 25), (22, 23, 10), (22, 15, 23), (15, 5, 23), (16, 21, 5), (16, 19, 21), (19, 4, 21), (19, 20, 4), (19, 17, 20), (17, 3, 20), (17, 18, 3), (17, 12, 18), (12, 2, 18), (15, 16, 5), (15, 13, 16), (13, 0, 16), (12, 14, 2), (12, 13, 14), (13, 1, 14), (42, 55, 54), (43, 55, 57), (42, 54, 59), (42, 59, 61), (42, 61, 58), (43, 57, 64), (44, 56, 66), (45, 60, 68), (46, 62, 70), (47, 63, 72), (43, 64, 67), (44, 66, 69), (45, 68, 71), (46, 70, 73), (47, 72, 65), (48, 74, 79), (49, 75, 81), (50, 76, 82), (51, 77, 83), (52, 78, 80), (80, 83, 53), (80, 78, 83), (78, 51, 83), (83, 82, 53), (83, 77, 82), (77, 50, 82), (82, 81, 53), (82, 76, 81), (76, 49, 81), (81, 79, 53), (81, 75, 79), (75, 48, 79), (79, 80, 53), (79, 74, 80), (74, 52, 80), (65, 78, 52), (65, 72, 78), (72, 51, 78), (73, 77, 51), (73, 70, 77), (70, 50, 77), (71, 76, 50), (71, 68, 76), (68, 49, 76), (69, 75, 49), (69, 66, 75), (66, 48, 75), (67, 74, 48), (67, 64, 74), (64, 52, 74), (72, 73, 51), (72, 63, 73), (63, 46, 73), (70, 71, 50), (70, 62, 71), (62, 45, 71), (68, 69, 49), (68, 60, 69), (60, 44, 69), (66, 67, 48), (66, 56, 67), (56, 43, 67), (64, 65, 52), (64, 57, 65), (57, 47, 65), (58, 63, 47), (58, 61, 63), (61, 46, 63), (61, 62, 46), (61, 59, 62), (59, 45, 62), (59, 60, 45), (59, 54, 60), (54, 44, 60), (57, 58, 47), (57, 55, 58), (55, 42, 58), (54, 56, 44), (54, 55, 56), (55, 43, 56), (84, 97, 96), (85, 97, 99), (84, 96, 101), (84, 101, 103), (84, 103, 100), (85, 99, 106), (86, 98, 108), (87, 102, 110), (88, 104, 112), (89, 105, 114), (85, 106, 109), (86, 108, 111), (87, 110, 113), (88, 112, 115), (89, 114, 107), (90, 116, 121), (91, 117, 123), (92, 118, 124), (93, 119, 125), (94, 120, 122), (122, 125, 95), (122, 120, 125), (120, 93, 125), (125, 124, 95), (125, 119, 124), (119, 92, 124), (124, 123, 95), (124, 118, 123), (118, 91, 123), (123, 121, 95), (123, 117, 121), (117, 90, 121), (121, 122, 95), (121, 116, 122), (116, 94, 122), (107, 120, 94), (107, 114, 120), (114, 93, 120), (115, 119, 93), (115, 112, 119), (112, 92, 119), (113, 118, 92), (113, 110, 118), (110, 91, 118), (111, 117, 91), (111, 108, 117), (108, 90, 117), (109, 116, 90), (109, 106, 116), (106, 94, 116), (114, 115, 93), (114, 105, 115), (105, 88, 115), (112, 113, 92), (112, 104, 113), (104, 87, 113), (110, 111, 91), (110, 102, 111), (102, 86, 111), (108, 109, 90), (108, 98, 109), (98, 85, 109), (106, 107, 94), (106, 99, 107), (99, 89, 107), (100, 105, 89), (100, 103, 105), (103, 88, 105), (103, 104, 88), (103, 101, 104), (101, 87, 104), (101, 102, 87), (101, 96, 102), (96, 86, 102), (99, 100, 89), (99, 97, 100), (97, 84, 100), (96, 98, 86), (96, 97, 98), (97, 85, 98), (126, 139, 138), (127, 139, 141), (126, 138, 143), (126, 143, 145), (126, 145, 142), (127, 141, 148), (128, 140, 150), (129, 144, 152), (130, 146, 154), (131, 147, 156), (127, 148, 151), (128, 150, 153), (129, 152, 155), (130, 154, 157), (131, 156, 149), (132, 158, 163), (133, 159, 165), (134, 160, 166), (135, 161, 167), (136, 162, 164), (164, 167, 137), (164, 162, 167), (162, 135, 167), (167, 166, 137), (167, 161, 166), (161, 134, 166), (166, 165, 137), (166, 160, 165), (160, 133, 165), (165, 163, 137), (165, 159, 163), (159, 132, 163), (163, 164, 137), (163, 158, 164), (158, 136, 164), (149, 162, 136), (149, 156, 162), (156, 135, 162), (157, 161, 135), (157, 154, 161), (154, 134, 161), (155, 160, 134), (155, 152, 160), (152, 133, 160), (153, 159, 133), (153, 150, 159), (150, 132, 159), (151, 158, 132), (151, 148, 158), (148, 136, 158), (156, 157, 135), (156, 147, 157), (147, 130, 157), (154, 155, 134), (154, 146, 155), (146, 129, 155), (152, 153, 133), (152, 144, 153), (144, 128, 153), (150, 151, 132), (150, 140, 151), (140, 127, 151), (148, 149, 136), (148, 141, 149), (141, 131, 149), (142, 147, 131), (142, 145, 147), (145, 130, 147), (145, 146, 130), (145, 143, 146), (143, 129, 146), (143, 144, 129), (143, 138, 144), (138, 128, 144), (141, 142, 131), (141, 139, 142), (139, 126, 142), (138, 140, 128), (138, 139, 140), (139, 127, 140), (168, 181, 180), (169, 181, 183), (168, 180, 185), (168, 185, 187), (168, 187, 184), (169, 183, 190), (170, 182, 192), (171, 186, 194), (172, 188, 196), (173, 189, 198), (169, 190, 193), (170, 192, 195), (171, 194, 197), (172, 196, 199), (173, 198, 191), (174, 200, 205), (175, 201, 207), (176, 202, 208), (177, 203, 209), (178, 204, 206), (206, 209, 179), (206, 204, 209), (204, 177, 209), (209, 208, 179), (209, 203, 208), (203, 176, 208), (208, 207, 179), (208, 202, 207), (202, 175, 207), (207, 205, 179), (207, 201, 205), (201, 174, 205), (205, 206, 179), (205, 200, 206), (200, 178, 206), (191, 204, 178), (191, 198, 204), (198, 177, 204), (199, 203, 177), (199, 196, 203), (196, 176, 203), (197, 202, 176), (197, 194, 202), (194, 175, 202), (195, 201, 175), (195, 192, 201), (192, 174, 201), (193, 200, 174), (193, 190, 200), (190, 178, 200), (198, 199, 177), (198, 189, 199), (189, 172, 199), (196, 197, 176), (196, 188, 197), (188, 171, 197), (194, 195, 175), (194, 186, 195), (186, 170, 195), (192, 193, 174), (192, 182, 193), (182, 169, 193), (190, 191, 178), (190, 183, 191), (183, 173, 191), (184, 189, 173), (184, 187, 189), (187, 172, 189), (187, 188, 172), (187, 185, 188), (185, 171, 188), (185, 186, 171), (185, 180, 186), (180, 170, 186), (183, 184, 173), (183, 181, 184), (181, 168, 184), (180, 182, 170), (180, 181, 182), (181, 169, 182), (210, 223, 222), (211, 223, 225), (210, 222, 227), (210, 227, 229), (210, 229, 226), (211, 225, 232), (212, 224, 234), (213, 228, 236), (214, 230, 238), (215, 231, 240), (211, 232, 235), (212, 234, 237), (213, 236, 239), (214, 238, 241), (215, 240, 233), (216, 242, 247), (217, 243, 249), (218, 244, 250), (219, 245, 251), (220, 246, 248), (248, 251, 221), (248, 246, 251), (246, 219, 251), (251, 250, 221), (251, 245, 250), (245, 218, 250), (250, 249, 221), (250, 244, 249), (244, 217, 249), (249, 247, 221), (249, 243, 247), (243, 216, 247), (247, 248, 221), (247, 242, 248), (242, 220, 248), (233, 246, 220), (233, 240, 246), (240, 219, 246), (241, 245, 219), (241, 238, 245), (238, 218, 245), (239, 244, 218), (239, 236, 244), (236, 217, 244), (237, 243, 217), (237, 234, 243), (234, 216, 243), (235, 242, 216), (235, 232, 242), (232, 220, 242), (240, 241, 219), (240, 231, 241), (231, 214, 241), (238, 239, 218), (238, 230, 239), (230, 213, 239), (236, 237, 217), (236, 228, 237), (228, 212, 237), (234, 235, 216), (234, 224, 235), (224, 211, 235), (232, 233, 220), (232, 225, 233), (225, 215, 233), (226, 231, 215), (226, 229, 231), (229, 214, 231), (229, 230, 214), (229, 227, 230), (227, 213, 230), (227, 228, 213), (227, 222, 228), (222, 212, 228), (225, 226, 215), (225, 223, 226), (223, 210, 226), (222, 224, 212), (222, 223, 224), (223, 211, 224), (252, 265, 264), (253, 265, 267), (252, 264, 269), (252, 269, 271), (252, 271, 268), (253, 267, 274), (254, 266, 276), (255, 270, 278), (256, 272, 280), (257, 273, 282), (253, 274, 277), (254, 276, 279), (255, 278, 281), (256, 280, 283), (257, 282, 275), (258, 284, 289), (259, 285, 291), (260, 286, 292), (261, 287, 293), (262, 288, 290), (290, 293, 263), (290, 288, 293), (288, 261, 293), (293, 292, 263), (293, 287, 292), (287, 260, 292), (292, 291, 263), (292, 286, 291), (286, 259, 291), (291, 289, 263), (291, 285, 289), (285, 258, 289), (289, 290, 263), (289, 284, 290), (284, 262, 290), (275, 288, 262), (275, 282, 288), (282, 261, 288), (283, 287, 261), (283, 280, 287), (280, 260, 287), (281, 286, 260), (281, 278, 286), (278, 259, 286), (279, 285, 259), (279, 276, 285), (276, 258, 285), (277, 284, 258), (277, 274, 284), (274, 262, 284), (282, 283, 261), (282, 273, 283), (273, 256, 283), (280, 281, 260), (280, 272, 281), (272, 255, 281), (278, 279, 259), (278, 270, 279), (270, 254, 279), (276, 277, 258), (276, 266, 277), (266, 253, 277), (274, 275, 262), (274, 267, 275), (267, 257, 275), (268, 273, 257), (268, 271, 273), (271, 256, 273), (271, 272, 256), (271, 269, 272), (269, 255, 272), (269, 270, 255), (269, 264, 270), (264, 254, 270), (267, 268, 257), (267, 265, 268), (265, 252, 268), (264, 266, 254), (264, 265, 266), (265, 253, 266), (294, 307, 306), (295, 307, 309), (294, 306, 311), (294, 311, 313), (294, 313, 310), (295, 309, 316), (296, 308, 318), (297, 312, 320), (298, 314, 322), (299, 315, 324), (295, 316, 319), (296, 318, 321), (297, 320, 323), (298, 322, 325), (299, 324, 317), (300, 326, 331), (301, 327, 333), (302, 328, 334), (303, 329, 335), (304, 330, 332), (332, 335, 305), (332, 330, 335), (330, 303, 335), (335, 334, 305), (335, 329, 334), (329, 302, 334), (334, 333, 305), (334, 328, 333), (328, 301, 333), (333, 331, 305), (333, 327, 331), (327, 300, 331), (331, 332, 305), (331, 326, 332), (326, 304, 332), (317, 330, 304), (317, 324, 330), (324, 303, 330), (325, 329, 303), (325, 322, 329), (322, 302, 329), (323, 328, 302), (323, 320, 328), (320, 301, 328), (321, 327, 301), (321, 318, 327), (318, 300, 327), (319, 326, 300), (319, 316, 326), (316, 304, 326), (324, 325, 303), (324, 315, 325), (315, 298, 325), (322, 323, 302), (322, 314, 323), (314, 297, 323), (320, 321, 301), (320, 312, 321), (312, 296, 321), (318, 319, 300), (318, 308, 319), (308, 295, 319), (316, 317, 304), (316, 309, 317), (309, 299, 317), (310, 315, 299), (310, 313, 315), (313, 298, 315), (313, 314, 298), (313, 311, 314), (311, 297, 314), (311, 312, 297), (311, 306, 312), (306, 296, 312), (309, 310, 299), (309, 307, 310), (307, 294, 310), (306, 308, 296), (306, 307, 308), (307, 295, 308), (336, 349, 348), (337, 349, 351), (336, 348, 353), (336, 353, 355), (336, 355, 352), (337, 351, 358), (338, 350, 360), (339, 354, 362), (340, 356, 364), (341, 357, 366), (337, 358, 361), (338, 360, 363), (339, 362, 365), (340, 364, 367), (341, 366, 359), (342, 368, 373), (343, 369, 375), (344, 370, 376), (345, 371, 377), (346, 372, 374), (374, 377, 347), (374, 372, 377), (372, 345, 377), (377, 376, 347), (377, 371, 376), (371, 344, 376), (376, 375, 347), (376, 370, 375), (370, 343, 375), (375, 373, 347), (375, 369, 373), (369, 342, 373), (373, 374, 347), (373, 368, 374), (368, 346, 374), (359, 372, 346), (359, 366, 372), (366, 345, 372), (367, 371, 345), (367, 364, 371), (364, 344, 371), (365, 370, 344), (365, 362, 370), (362, 343, 370), (363, 369, 343), (363, 360, 369), (360, 342, 369), (361, 368, 342), (361, 358, 368), (358, 346, 368), (366, 367, 345), (366, 357, 367), (357, 340, 367), (364, 365, 344), (364, 356, 365), (356, 339, 365), (362, 363, 343), (362, 354, 363), (354, 338, 363), (360, 361, 342), (360, 350, 361), (350, 337, 361), (358, 359, 346), (358, 351, 359), (351, 341, 359), (352, 357, 341), (352, 355, 357), (355, 340, 357), (355, 356, 340), (355, 353, 356), (353, 339, 356), (353, 354, 339), (353, 348, 354), (348, 338, 354), (351, 352, 341), (351, 349, 352), (349, 336, 352), (348, 350, 338), (348, 349, 350), (349, 337, 350), (378, 391, 390), (379, 391, 393), (378, 390, 395), (378, 395, 397), (378, 397, 394), (379, 393, 400), (380, 392, 402), (381, 396, 404), (382, 398, 406), (383, 399, 408), (379, 400, 403), (380, 402, 405), (381, 404, 407), (382, 406, 409), (383, 408, 401), (384, 410, 415), (385, 411, 417), (386, 412, 418), (387, 413, 419), (388, 414, 416), (416, 419, 389), (416, 414, 419), (414, 387, 419), (419, 418, 389), (419, 413, 418), (413, 386, 418), (418, 417, 389), (418, 412, 417), (412, 385, 417), (417, 415, 389), (417, 411, 415), (411, 384, 415), (415, 416, 389), (415, 410, 416), (410, 388, 416), (401, 414, 388), (401, 408, 414), (408, 387, 414), (409, 413, 387), (409, 406, 413), (406, 386, 413), (407, 412, 386), (407, 404, 412), (404, 385, 412), (405, 411, 385), (405, 402, 411), (402, 384, 411), (403, 410, 384), (403, 400, 410), (400, 388, 410), (408, 409, 387), (408, 399, 409), (399, 382, 409), (406, 407, 386), (406, 398, 407), (398, 381, 407), (404, 405, 385), (404, 396, 405), (396, 380, 405), (402, 403, 384), (402, 392, 403), (392, 379, 403), (400, 401, 388), (400, 393, 401), (393, 383, 401), (394, 399, 383), (394, 397, 399), (397, 382, 399), (397, 398, 382), (397, 395, 398), (395, 381, 398), (395, 396, 381), (395, 390, 396), (390, 380, 396), (393, 394, 383), (393, 391, 394), (391, 378, 394), (390, 392, 380), (390, 391, 392), (391, 379, 392), (420, 433, 432), (421, 433, 435), (420, 432, 437), (420, 437, 439), (420, 439, 436), (421, 435, 442), (422, 434, 444), (423, 438, 446), (424, 440, 448), (425, 441, 450), (421, 442, 445), (422, 444, 447), (423, 446, 449), (424, 448, 451), (425, 450, 443), (426, 452, 457), (427, 453, 459), (428, 454, 460), (429, 455, 461), (430, 456, 458), (458, 461, 431), (458, 456, 461), (456, 429, 461), (461, 460, 431), (461, 455, 460), (455, 428, 460), (460, 459, 431), (460, 454, 459), (454, 427, 459), (459, 457, 431), (459, 453, 457), (453, 426, 457), (457, 458, 431), (457, 452, 458), (452, 430, 458), (443, 456, 430), (443, 450, 456), (450, 429, 456), (451, 455, 429), (451, 448, 455), (448, 428, 455), (449, 454, 428), (449, 446, 454), (446, 427, 454), (447, 453, 427), (447, 444, 453), (444, 426, 453), (445, 452, 426), (445, 442, 452), (442, 430, 452), (450, 451, 429), (450, 441, 451), (441, 424, 451), (448, 449, 428), (448, 440, 449), (440, 423, 449), (446, 447, 427), (446, 438, 447), (438, 422, 447), (444, 445, 426), (444, 434, 445), (434, 421, 445), (442, 443, 430), (442, 435, 443), (435, 425, 443), (436, 441, 425), (436, 439, 441), (439, 424, 441), (439, 440, 424), (439, 437, 440), (437, 423, 440), (437, 438, 423), (437, 432, 438), (432, 422, 438), (435, 436, 425), (435, 433, 436), (433, 420, 436), (432, 434, 422), (432, 433, 434), (433, 421, 434), (462, 475, 474), (463, 475, 477), (462, 474, 479), (462, 479, 481), (462, 481, 478), (463, 477, 484), (464, 476, 486), (465, 480, 488), (466, 482, 490), (467, 483, 492), (463, 484, 487), (464, 486, 489), (465, 488, 491), (466, 490, 493), (467, 492, 485), (468, 494, 499), (469, 495, 501), (470, 496, 502), (471, 497, 503), (472, 498, 500), (500, 503, 473), (500, 498, 503), (498, 471, 503), (503, 502, 473), (503, 497, 502), (497, 470, 502), (502, 501, 473), (502, 496, 501), (496, 469, 501), (501, 499, 473), (501, 495, 499), (495, 468, 499), (499, 500, 473), (499, 494, 500), (494, 472, 500), (485, 498, 472), (485, 492, 498), (492, 471, 498), (493, 497, 471), (493, 490, 497), (490, 470, 497), (491, 496, 470), (491, 488, 496), (488, 469, 496), (489, 495, 469), (489, 486, 495), (486, 468, 495), (487, 494, 468), (487, 484, 494), (484, 472, 494), (492, 493, 471), (492, 483, 493), (483, 466, 493), (490, 491, 470), (490, 482, 491), (482, 465, 491), (488, 489, 469), (488, 480, 489), (480, 464, 489), (486, 487, 468), (486, 476, 487), (476, 463, 487), (484, 485, 472), (484, 477, 485), (477, 467, 485), (478, 483, 467), (478, 481, 483), (481, 466, 483), (481, 482, 466), (481, 479, 482), (479, 465, 482), (479, 480, 465), (479, 474, 480), (474, 464, 480), (477, 478, 467), (477, 475, 478), (475, 462, 478), (474, 476, 464), (474, 475, 476), (475, 463, 476), (504, 517, 516), (505, 517, 519), (504, 516, 521), (504, 521, 523), (504, 523, 520), (505, 519, 526), (506, 518, 528), (507, 522, 530), (508, 524, 532), (509, 525, 534), (505, 526, 529), (506, 528, 531), (507, 530, 533), (508, 532, 535), (509, 534, 527), (510, 536, 541), (511, 537, 543), (512, 538, 544), (513, 539, 545), (514, 540, 542), (542, 545, 515), (542, 540, 545), (540, 513, 545), (545, 544, 515), (545, 539, 544), (539, 512, 544), (544, 543, 515), (544, 538, 543), (538, 511, 543), (543, 541, 515), (543, 537, 541), (537, 510, 541), (541, 542, 515), (541, 536, 542), (536, 514, 542), (527, 540, 514), (527, 534, 540), (534, 513, 540), (535, 539, 513), (535, 532, 539), (532, 512, 539), (533, 538, 512), (533, 530, 538), (530, 511, 538), (531, 537, 511), (531, 528, 537), (528, 510, 537), (529, 536, 510), (529, 526, 536), (526, 514, 536), (534, 535, 513), (534, 525, 535), (525, 508, 535), (532, 533, 512), (532, 524, 533), (524, 507, 533), (530, 531, 511), (530, 522, 531), (522, 506, 531), (528, 529, 510), (528, 518, 529), (518, 505, 529), (526, 527, 514), (526, 519, 527), (519, 509, 527), (520, 525, 509), (520, 523, 525), (523, 508, 525), (523, 524, 508), (523, 521, 524), (521, 507, 524), (521, 522, 507), (521, 516, 522), (516, 506, 522), (519, 520, 509), (519, 517, 520), (517, 504, 520), (516, 518, 506), (516, 517, 518), (517, 505, 518), (546, 559, 558), (547, 559, 561), (546, 558, 563), (546, 563, 565), (546, 565, 562), (547, 561, 568), (548, 560, 570), (549, 564, 572), (550, 566, 574), (551, 567, 576), (547, 568, 571), (548, 570, 573), (549, 572, 575), (550, 574, 577), (551, 576, 569), (552, 578, 583), (553, 579, 585), (554, 580, 586), (555, 581, 587), (556, 582, 584), (584, 587, 557), (584, 582, 587), (582, 555, 587), (587, 586, 557), (587, 581, 586), (581, 554, 586), (586, 585, 557), (586, 580, 585), (580, 553, 585), (585, 583, 557), (585, 579, 583), (579, 552, 583), (583, 584, 557), (583, 578, 584), (578, 556, 584), (569, 582, 556), (569, 576, 582), (576, 555, 582), (577, 581, 555), (577, 574, 581), (574, 554, 581), (575, 580, 554), (575, 572, 580), (572, 553, 580), (573, 579, 553), (573, 570, 579), (570, 552, 579), (571, 578, 552), (571, 568, 578), (568, 556, 578), (576, 577, 555), (576, 567, 577), (567, 550, 577), (574, 575, 554), (574, 566, 575), (566, 549, 575), (572, 573, 553), (572, 564, 573), (564, 548, 573), (570, 571, 552), (570, 560, 571), (560, 547, 571), (568, 569, 556), (568, 561, 569), (561, 551, 569), (562, 567, 551), (562, 565, 567), (565, 550, 567), (565, 566, 550), (565, 563, 566), (563, 549, 566), (563, 564, 549), (563, 558, 564), (558, 548, 564), (561, 562, 551), (561, 559, 562), (559, 546, 562), (558, 560, 548), (558, 559, 560), (559, 547, 560), (588, 601, 600), (589, 601, 603), (588, 600, 605), (588, 605, 607), (588, 607, 604), (589, 603, 610), (590, 602, 612), (591, 606, 614), (592, 608, 616), (593, 609, 618), (589, 610, 613), (590, 612, 615), (591, 614, 617), (592, 616, 619), (593, 618, 611), (594, 620, 625), (595, 621, 627), (596, 622, 628), (597, 623, 629), (598, 624, 626), (626, 629, 599), (626, 624, 629), (624, 597, 629), (629, 628, 599), (629, 623, 628), (623, 596, 628), (628, 627, 599), (628, 622, 627), (622, 595, 627), (627, 625, 599), (627, 621, 625), (621, 594, 625), (625, 626, 599), (625, 620, 626), (620, 598, 626), (611, 624, 598), (611, 618, 624), (618, 597, 624), (619, 623, 597), (619, 616, 623), (616, 596, 623), (617, 622, 596), (617, 614, 622), (614, 595, 622), (615, 621, 595), (615, 612, 621), (612, 594, 621), (613, 620, 594), (613, 610, 620), (610, 598, 620), (618, 619, 597), (618, 609, 619), (609, 592, 619), (616, 617, 596), (616, 608, 617), (608, 591, 617), (614, 615, 595), (614, 606, 615), (606, 590, 615), (612, 613, 594), (612, 602, 613), (602, 589, 613), (610, 611, 598), (610, 603, 611), (603, 593, 611), (604, 609, 593), (604, 607, 609), (607, 592, 609), (607, 608, 592), (607, 605, 608), (605, 591, 608), (605, 606, 591), (605, 600, 606), (600, 590, 606), (603, 604, 593), (603, 601, 604), (601, 588, 604), (600, 602, 590), (600, 601, 602), (601, 589, 602), (630, 643, 642), (631, 643, 645), (630, 642, 647), (630, 647, 649), (630, 649, 646), (631, 645, 652), (632, 644, 654), (633, 648, 656), (634, 650, 658), (635, 651, 660), (631, 652, 655), (632, 654, 657), (633, 656, 659), (634, 658, 661), (635, 660, 653), (636, 662, 667), (637, 663, 669), (638, 664, 670), (639, 665, 671), (640, 666, 668), (668, 671, 641), (668, 666, 671), (666, 639, 671), (671, 670, 641), (671, 665, 670), (665, 638, 670), (670, 669, 641), (670, 664, 669), (664, 637, 669), (669, 667, 641), (669, 663, 667), (663, 636, 667), (667, 668, 641), (667, 662, 668), (662, 640, 668), (653, 666, 640), (653, 660, 666), (660, 639, 666), (661, 665, 639), (661, 658, 665), (658, 638, 665), (659, 664, 638), (659, 656, 664), (656, 637, 664), (657, 663, 637), (657, 654, 663), (654, 636, 663), (655, 662, 636), (655, 652, 662), (652, 640, 662), (660, 661, 639), (660, 651, 661), (651, 634, 661), (658, 659, 638), (658, 650, 659), (650, 633, 659), (656, 657, 637), (656, 648, 657), (648, 632, 657), (654, 655, 636), (654, 644, 655), (644, 631, 655), (652, 653, 640), (652, 645, 653), (645, 635, 653), (646, 651, 635), (646, 649, 651), (649, 634, 651), (649, 650, 634), (649, 647, 650), (647, 633, 650), (647, 648, 633), (647, 642, 648), (642, 632, 648), (645, 646, 635), (645, 643, 646), (643, 630, 646), (642, 644, 632), (642, 643, 644), (643, 631, 644), (672, 685, 684), (673, 685, 687), (672, 684, 689), (672, 689, 691), (672, 691, 688), (673, 687, 694), (674, 686, 696), (675, 690, 698), (676, 692, 700), (677, 693, 702), (673, 694, 697), (674, 696, 699), (675, 698, 701), (676, 700, 703), (677, 702, 695), (678, 704, 709), (679, 705, 711), (680, 706, 712), (681, 707, 713), (682, 708, 710), (710, 713, 683), (710, 708, 713), (708, 681, 713), (713, 712, 683), (713, 707, 712), (707, 680, 712), (712, 711, 683), (712, 706, 711), (706, 679, 711), (711, 709, 683), (711, 705, 709), (705, 678, 709), (709, 710, 683), (709, 704, 710), (704, 682, 710), (695, 708, 682), (695, 702, 708), (702, 681, 708), (703, 707, 681), (703, 700, 707), (700, 680, 707), (701, 706, 680), (701, 698, 706), (698, 679, 706), (699, 705, 679), (699, 696, 705), (696, 678, 705), (697, 704, 678), (697, 694, 704), (694, 682, 704), (702, 703, 681), (702, 693, 703), (693, 676, 703), (700, 701, 680), (700, 692, 701), (692, 675, 701), (698, 699, 679), (698, 690, 699), (690, 674, 699), (696, 697, 678), (696, 686, 697), (686, 673, 697), (694, 695, 682), (694, 687, 695), (687, 677, 695), (688, 693, 677), (688, 691, 693), (691, 676, 693), (691, 692, 676), (691, 689, 692), (689, 675, 692), (689, 690, 675), (689, 684, 690), (684, 674, 690), (687, 688, 677), (687, 685, 688), (685, 672, 688), (684, 686, 674), (684, 685, 686), (685, 673, 686), (714, 727, 726), (715, 727, 729), (714, 726, 731), (714, 731, 733), (714, 733, 730), (715, 729, 736), (716, 728, 738), (717, 732, 740), (718, 734, 742), (719, 735, 744), (715, 736, 739), (716, 738, 741), (717, 740, 743), (718, 742, 745), (719, 744, 737), (720, 746, 751), (721, 747, 753), (722, 748, 754), (723, 749, 755), (724, 750, 752), (752, 755, 725), (752, 750, 755), (750, 723, 755), (755, 754, 725), (755, 749, 754), (749, 722, 754), (754, 753, 725), (754, 748, 753), (748, 721, 753), (753, 751, 725), (753, 747, 751), (747, 720, 751), (751, 752, 725), (751, 746, 752), (746, 724, 752), (737, 750, 724), (737, 744, 750), (744, 723, 750), (745, 749, 723), (745, 742, 749), (742, 722, 749), (743, 748, 722), (743, 740, 748), (740, 721, 748), (741, 747, 721), (741, 738, 747), (738, 720, 747), (739, 746, 720), (739, 736, 746), (736, 724, 746), (744, 745, 723), (744, 735, 745), (735, 718, 745), (742, 743, 722), (742, 734, 743), (734, 717, 743), (740, 741, 721), (740, 732, 741), (732, 716, 741), (738, 739, 720), (738, 728, 739), (728, 715, 739), (736, 737, 724), (736, 729, 737), (729, 719, 737), (730, 735, 719), (730, 733, 735), (733, 718, 735), (733, 734, 718), (733, 731, 734), (731, 717, 734), (731, 732, 717), (731, 726, 732), (726, 716, 732), (729, 730, 719), (729, 727, 730), (727, 714, 730), (726, 728, 716), (726, 727, 728), (727, 715, 728), (756, 769, 768), (757, 769, 771), (756, 768, 773), (756, 773, 775), (756, 775, 772), (757, 771, 778), (758, 770, 780), (759, 774, 782), (760, 776, 784), (761, 777, 786), (757, 778, 781), (758, 780, 783), (759, 782, 785), (760, 784, 787), (761, 786, 779), (762, 788, 793), (763, 789, 795), (764, 790, 796), (765, 791, 797), (766, 792, 794), (794, 797, 767), (794, 792, 797), (792, 765, 797), (797, 796, 767), (797, 791, 796), (791, 764, 796), (796, 795, 767), (796, 790, 795), (790, 763, 795), (795, 793, 767), (795, 789, 793), (789, 762, 793), (793, 794, 767), (793, 788, 794), (788, 766, 794), (779, 792, 766), (779, 786, 792), (786, 765, 792), (787, 791, 765), (787, 784, 791), (784, 764, 791), (785, 790, 764), (785, 782, 790), (782, 763, 790), (783, 789, 763), (783, 780, 789), (780, 762, 789), (781, 788, 762), (781, 778, 788), (778, 766, 788), (786, 787, 765), (786, 777, 787), (777, 760, 787), (784, 785, 764), (784, 776, 785), (776, 759, 785), (782, 783, 763), (782, 774, 783), (774, 758, 783), (780, 781, 762), (780, 770, 781), (770, 757, 781), (778, 779, 766), (778, 771, 779), (771, 761, 779), (772, 777, 761), (772, 775, 777), (775, 760, 777), (775, 776, 760), (775, 773, 776), (773, 759, 776), (773, 774, 759), (773, 768, 774), (768, 758, 774), (771, 772, 761), (771, 769, 772), (769, 756, 772), (768, 770, 758), (768, 769, 770), (769, 757, 770), (798, 811, 810), (799, 811, 813), (798, 810, 815), (798, 815, 817), (798, 817, 814), (799, 813, 820), (800, 812, 822), (801, 816, 824), (802, 818, 826), (803, 819, 828), (799, 820, 823), (800, 822, 825), (801, 824, 827), (802, 826, 829), (803, 828, 821), (804, 830, 835), (805, 831, 837), (806, 832, 838), (807, 833, 839), (808, 834, 836), (836, 839, 809), (836, 834, 839), (834, 807, 839), (839, 838, 809), (839, 833, 838), (833, 806, 838), (838, 837, 809), (838, 832, 837), (832, 805, 837), (837, 835, 809), (837, 831, 835), (831, 804, 835), (835, 836, 809), (835, 830, 836), (830, 808, 836), (821, 834, 808), (821, 828, 834), (828, 807, 834), (829, 833, 807), (829, 826, 833), (826, 806, 833), (827, 832, 806), (827, 824, 832), (824, 805, 832), (825, 831, 805), (825, 822, 831), (822, 804, 831), (823, 830, 804), (823, 820, 830), (820, 808, 830), (828, 829, 807), (828, 819, 829), (819, 802, 829), (826, 827, 806), (826, 818, 827), (818, 801, 827), (824, 825, 805), (824, 816, 825), (816, 800, 825), (822, 823, 804), (822, 812, 823), (812, 799, 823), (820, 821, 808), (820, 813, 821), (813, 803, 821), (814, 819, 803), (814, 817, 819), (817, 802, 819), (817, 818, 802), (817, 815, 818), (815, 801, 818), (815, 816, 801), (815, 810, 816), (810, 800, 816), (813, 814, 803), (813, 811, 814), (811, 798, 814), (810, 812, 800), (810, 811, 812), (811, 799, 812), (840, 853, 852), (841, 853, 855), (840, 852, 857), (840, 857, 859), (840, 859, 856), (841, 855, 862), (842, 854, 864), (843, 858, 866), (844, 860, 868), (845, 861, 870), (841, 862, 865), (842, 864, 867), (843, 866, 869), (844, 868, 871), (845, 870, 863), (846, 872, 877), (847, 873, 879), (848, 874, 880), (849, 875, 881), (850, 876, 878), (878, 881, 851), (878, 876, 881), (876, 849, 881), (881, 880, 851), (881, 875, 880), (875, 848, 880), (880, 879, 851), (880, 874, 879), (874, 847, 879), (879, 877, 851), (879, 873, 877), (873, 846, 877), (877, 878, 851), (877, 872, 878), (872, 850, 878), (863, 876, 850), (863, 870, 876), (870, 849, 876), (871, 875, 849), (871, 868, 875), (868, 848, 875), (869, 874, 848), (869, 866, 874), (866, 847, 874), (867, 873, 847), (867, 864, 873), (864, 846, 873), (865, 872, 846), (865, 862, 872), (862, 850, 872), (870, 871, 849), (870, 861, 871), (861, 844, 871), (868, 869, 848), (868, 860, 869), (860, 843, 869), (866, 867, 847), (866, 858, 867), (858, 842, 867), (864, 865, 846), (864, 854, 865), (854, 841, 865), (862, 863, 850), (862, 855, 863), (855, 845, 863), (856, 861, 845), (856, 859, 861), (859, 844, 861), (859, 860, 844), (859, 857, 860), (857, 843, 860), (857, 858, 843), (857, 852, 858), (852, 842, 858), (855, 856, 845), (855, 853, 856), (853, 840, 856), (852, 854, 842), (852, 853, 854), (853, 841, 854), (882, 895, 894), (883, 895, 897), (882, 894, 899), (882, 899, 901), (882, 901, 898), (883, 897, 904), (884, 896, 906), (885, 900, 908), (886, 902, 910), (887, 903, 912), (883, 904, 907), (884, 906, 909), (885, 908, 911), (886, 910, 913), (887, 912, 905), (888, 914, 919), (889, 915, 921), (890, 916, 922), (891, 917, 923), (892, 918, 920), (920, 923, 893), (920, 918, 923), (918, 891, 923), (923, 922, 893), (923, 917, 922), (917, 890, 922), (922, 921, 893), (922, 916, 921), (916, 889, 921), (921, 919, 893), (921, 915, 919), (915, 888, 919), (919, 920, 893), (919, 914, 920), (914, 892, 920), (905, 918, 892), (905, 912, 918), (912, 891, 918), (913, 917, 891), (913, 910, 917), (910, 890, 917), (911, 916, 890), (911, 908, 916), (908, 889, 916), (909, 915, 889), (909, 906, 915), (906, 888, 915), (907, 914, 888), (907, 904, 914), (904, 892, 914), (912, 913, 891), (912, 903, 913), (903, 886, 913), (910, 911, 890), (910, 902, 911), (902, 885, 911), (908, 909, 889), (908, 900, 909), (900, 884, 909), (906, 907, 888), (906, 896, 907), (896, 883, 907), (904, 905, 892), (904, 897, 905), (897, 887, 905), (898, 903, 887), (898, 901, 903), (901, 886, 903), (901, 902, 886), (901, 899, 902), (899, 885, 902), (899, 900, 885), (899, 894, 900), (894, 884, 900), (897, 898, 887), (897, 895, 898), (895, 882, 898), (894, 896, 884), (894, 895, 896), (895, 883, 896), (924, 937, 936), (925, 937, 939), (924, 936, 941), (924, 941, 943), (924, 943, 940), (925, 939, 946), (926, 938, 948), (927, 942, 950), (928, 944, 952), (929, 945, 954), (925, 946, 949), (926, 948, 951), (927, 950, 953), (928, 952, 955), (929, 954, 947), (930, 956, 961), (931, 957, 963), (932, 958, 964), (933, 959, 965), (934, 960, 962), (962, 965, 935), (962, 960, 965), (960, 933, 965), (965, 964, 935), (965, 959, 964), (959, 932, 964), (964, 963, 935), (964, 958, 963), (958, 931, 963), (963, 961, 935), (963, 957, 961), (957, 930, 961), (961, 962, 935), (961, 956, 962), (956, 934, 962), (947, 960, 934), (947, 954, 960), (954, 933, 960), (955, 959, 933), (955, 952, 959), (952, 932, 959), (953, 958, 932), (953, 950, 958), (950, 931, 958), (951, 957, 931), (951, 948, 957), (948, 930, 957), (949, 956, 930), (949, 946, 956), (946, 934, 956), (954, 955, 933), (954, 945, 955), (945, 928, 955), (952, 953, 932), (952, 944, 953), (944, 927, 953), (950, 951, 931), (950, 942, 951), (942, 926, 951), (948, 949, 930), (948, 938, 949), (938, 925, 949), (946, 947, 934), (946, 939, 947), (939, 929, 947), (940, 945, 929), (940, 943, 945), (943, 928, 945), (943, 944, 928), (943, 941, 944), (941, 927, 944), (941, 942, 927), (941, 936, 942), (936, 926, 942), (939, 940, 929), (939, 937, 940), (937, 924, 940), (936, 938, 926), (936, 937, 938), (937, 925, 938), (966, 979, 978), (967, 979, 981), (966, 978, 983), (966, 983, 985), (966, 985, 982), (967, 981, 988), (968, 980, 990), (969, 984, 992), (970, 986, 994), (971, 987, 996), (967, 988, 991), (968, 990, 993), (969, 992, 995), (970, 994, 997), (971, 996, 989), (972, 998, 1003), (973, 999, 1005), (974, 1000, 1006), (975, 1001, 1007), (976, 1002, 1004), (1004, 1007, 977), (1004, 1002, 1007), (1002, 975, 1007), (1007, 1006, 977), (1007, 1001, 1006), (1001, 974, 1006), (1006, 1005, 977), (1006, 1000, 1005), (1000, 973, 1005), (1005, 1003, 977), (1005, 999, 1003), (999, 972, 1003), (1003, 1004, 977), (1003, 998, 1004), (998, 976, 1004), (989, 1002, 976), (989, 996, 1002), (996, 975, 1002), (997, 1001, 975), (997, 994, 1001), (994, 974, 1001), (995, 1000, 974), (995, 992, 1000), (992, 973, 1000), (993, 999, 973), (993, 990, 999), (990, 972, 999), (991, 998, 972), (991, 988, 998), (988, 976, 998), (996, 997, 975), (996, 987, 997), (987, 970, 997), (994, 995, 974), (994, 986, 995), (986, 969, 995), (992, 993, 973), (992, 984, 993), (984, 968, 993), (990, 991, 972), (990, 980, 991), (980, 967, 991), (988, 989, 976), (988, 981, 989), (981, 971, 989), (982, 987, 971), (982, 985, 987), (985, 970, 987), (985, 986, 970), (985, 983, 986), (983, 969, 986), (983, 984, 969), (983, 978, 984), (978, 968, 984), (981, 982, 971), (981, 979, 982), (979, 966, 982), (978, 980, 968), (978, 979, 980), (979, 967, 980), (1008, 1021, 1020), (1009, 1021, 1023), (1008, 1020, 1025), (1008, 1025, 1027), (1008, 1027, 1024), (1009, 1023, 1030), (1010, 1022, 1032), (1011, 1026, 1034), (1012, 1028, 1036), (1013, 1029, 1038), (1009, 1030, 1033), (1010, 1032, 1035), (1011, 1034, 1037), (1012, 1036, 1039), (1013, 1038, 1031), (1014, 1040, 1045), (1015, 1041, 1047), (1016, 1042, 1048), (1017, 1043, 1049), (1018, 1044, 1046), (1046, 1049, 1019), (1046, 1044, 1049), (1044, 1017, 1049), (1049, 1048, 1019), (1049, 1043, 1048), (1043, 1016, 1048), (1048, 1047, 1019), (1048, 1042, 1047), (1042, 1015, 1047), (1047, 1045, 1019), (1047, 1041, 1045), (1041, 1014, 1045), (1045, 1046, 1019), (1045, 1040, 1046), (1040, 1018, 1046), (1031, 1044, 1018), (1031, 1038, 1044), (1038, 1017, 1044), (1039, 1043, 1017), (1039, 1036, 1043), (1036, 1016, 1043), (1037, 1042, 1016), (1037, 1034, 1042), (1034, 1015, 1042), (1035, 1041, 1015), (1035, 1032, 1041), (1032, 1014, 1041), (1033, 1040, 1014), (1033, 1030, 1040), (1030, 1018, 1040), (1038, 1039, 1017), (1038, 1029, 1039), (1029, 1012, 1039), (1036, 1037, 1016), (1036, 1028, 1037), (1028, 1011, 1037), (1034, 1035, 1015), (1034, 1026, 1035), (1026, 1010, 1035), (1032, 1033, 1014), (1032, 1022, 1033), (1022, 1009, 1033), (1030, 1031, 1018), (1030, 1023, 1031), (1023, 1013, 1031), (1024, 1029, 1013), (1024, 1027, 1029), (1027, 1012, 1029), (1027, 1028, 1012), (1027, 1025, 1028), (1025, 1011, 1028), (1025, 1026, 1011), (1025, 1020, 1026), (1020, 1010, 1026), (1023, 1024, 1013), (1023, 1021, 1024), (1021, 1008, 1024), (1020, 1022, 1010), (1020, 1021, 1022), (1021, 1009, 1022), (1050, 1063, 1062), (1051, 1063, 1065), (1050, 1062, 1067), (1050, 1067, 1069), (1050, 1069, 1066), (1051, 1065, 1072), (1052, 1064, 1074), (1053, 1068, 1076), (1054, 1070, 1078), (1055, 1071, 1080), (1051, 1072, 1075), (1052, 1074, 1077), (1053, 1076, 1079), (1054, 1078, 1081), (1055, 1080, 1073), (1056, 1082, 1087), (1057, 1083, 1089), (1058, 1084, 1090), (1059, 1085, 1091), (1060, 1086, 1088), (1088, 1091, 1061), (1088, 1086, 1091), (1086, 1059, 1091), (1091, 1090, 1061), (1091, 1085, 1090), (1085, 1058, 1090), (1090, 1089, 1061), (1090, 1084, 1089), (1084, 1057, 1089), (1089, 1087, 1061), (1089, 1083, 1087), (1083, 1056, 1087), (1087, 1088, 1061), (1087, 1082, 1088), (1082, 1060, 1088), (1073, 1086, 1060), (1073, 1080, 1086), (1080, 1059, 1086), (1081, 1085, 1059), (1081, 1078, 1085), (1078, 1058, 1085), (1079, 1084, 1058), (1079, 1076, 1084), (1076, 1057, 1084), (1077, 1083, 1057), (1077, 1074, 1083), (1074, 1056, 1083), (1075, 1082, 1056), (1075, 1072, 1082), (1072, 1060, 1082), (1080, 1081, 1059), (1080, 1071, 1081), (1071, 1054, 1081), (1078, 1079, 1058), (1078, 1070, 1079), (1070, 1053, 1079), (1076, 1077, 1057), (1076, 1068, 1077), (1068, 1052, 1077), (1074, 1075, 1056), (1074, 1064, 1075), (1064, 1051, 1075), (1072, 1073, 1060), (1072, 1065, 1073), (1065, 1055, 1073), (1066, 1071, 1055), (1066, 1069, 1071), (1069, 1054, 1071), (1069, 1070, 1054), (1069, 1067, 1070), (1067, 1053, 1070), (1067, 1068, 1053), (1067, 1062, 1068), (1062, 1052, 1068), (1065, 1066, 1055), (1065, 1063, 1066), (1063, 1050, 1066), (1062, 1064, 1052), (1062, 1063, 1064), (1063, 1051, 1064), (1092, 1105, 1104), (1093, 1105, 1107), (1092, 1104, 1109), (1092, 1109, 1111), (1092, 1111, 1108), (1093, 1107, 1114), (1094, 1106, 1116), (1095, 1110, 1118), (1096, 1112, 1120), (1097, 1113, 1122), (1093, 1114, 1117), (1094, 1116, 1119), (1095, 1118, 1121), (1096, 1120, 1123), (1097, 1122, 1115), (1098, 1124, 1129), (1099, 1125, 1131), (1100, 1126, 1132), (1101, 1127, 1133), (1102, 1128, 1130), (1130, 1133, 1103), (1130, 1128, 1133), (1128, 1101, 1133), (1133, 1132, 1103), (1133, 1127, 1132), (1127, 1100, 1132), (1132, 1131, 1103), (1132, 1126, 1131), (1126, 1099, 1131), (1131, 1129, 1103), (1131, 1125, 1129), (1125, 1098, 1129), (1129, 1130, 1103), (1129, 1124, 1130), (1124, 1102, 1130), (1115, 1128, 1102), (1115, 1122, 1128), (1122, 1101, 1128), (1123, 1127, 1101), (1123, 1120, 1127), (1120, 1100, 1127), (1121, 1126, 1100), (1121, 1118, 1126), (1118, 1099, 1126), (1119, 1125, 1099), (1119, 1116, 1125), (1116, 1098, 1125), (1117, 1124, 1098), (1117, 1114, 1124), (1114, 1102, 1124), (1122, 1123, 1101), (1122, 1113, 1123), (1113, 1096, 1123), (1120, 1121, 1100), (1120, 1112, 1121), (1112, 1095, 1121), (1118, 1119, 1099), (1118, 1110, 1119), (1110, 1094, 1119), (1116, 1117, 1098), (1116, 1106, 1117), (1106, 1093, 1117), (1114, 1115, 1102), (1114, 1107, 1115), (1107, 1097, 1115), (1108, 1113, 1097), (1108, 1111, 1113), (1111, 1096, 1113), (1111, 1112, 1096), (1111, 1109, 1112), (1109, 1095, 1112), (1109, 1110, 1095), (1109, 1104, 1110), (1104, 1094, 1110), (1107, 1108, 1097), (1107, 1105, 1108), (1105, 1092, 1108), (1104, 1106, 1094), (1104, 1105, 1106), (1105, 1093, 1106), (1134, 1147, 1146), (1135, 1147, 1149), (1134, 1146, 1151), (1134, 1151, 1153), (1134, 1153, 1150), (1135, 1149, 1156), (1136, 1148, 1158), (1137, 1152, 1160), (1138, 1154, 1162), (1139, 1155, 1164), (1135, 1156, 1159), (1136, 1158, 1161), (1137, 1160, 1163), (1138, 1162, 1165), (1139, 1164, 1157), (1140, 1166, 1171), (1141, 1167, 1173), (1142, 1168, 1174), (1143, 1169, 1175), (1144, 1170, 1172), (1172, 1175, 1145), (1172, 1170, 1175), (1170, 1143, 1175), (1175, 1174, 1145), (1175, 1169, 1174), (1169, 1142, 1174), (1174, 1173, 1145), (1174, 1168, 1173), (1168, 1141, 1173), (1173, 1171, 1145), (1173, 1167, 1171), (1167, 1140, 1171), (1171, 1172, 1145), (1171, 1166, 1172), (1166, 1144, 1172), (1157, 1170, 1144), (1157, 1164, 1170), (1164, 1143, 1170), (1165, 1169, 1143), (1165, 1162, 1169), (1162, 1142, 1169), (1163, 1168, 1142), (1163, 1160, 1168), (1160, 1141, 1168), (1161, 1167, 1141), (1161, 1158, 1167), (1158, 1140, 1167), (1159, 1166, 1140), (1159, 1156, 1166), (1156, 1144, 1166), (1164, 1165, 1143), (1164, 1155, 1165), (1155, 1138, 1165), (1162, 1163, 1142), (1162, 1154, 1163), (1154, 1137, 1163), (1160, 1161, 1141), (1160, 1152, 1161), (1152, 1136, 1161), (1158, 1159, 1140), (1158, 1148, 1159), (1148, 1135, 1159), (1156, 1157, 1144), (1156, 1149, 1157), (1149, 1139, 1157), (1150, 1155, 1139), (1150, 1153, 1155), (1153, 1138, 1155), (1153, 1154, 1138), (1153, 1151, 1154), (1151, 1137, 1154), (1151, 1152, 1137), (1151, 1146, 1152), (1146, 1136, 1152), (1149, 1150, 1139), (1149, 1147, 1150), (1147, 1134, 1150), (1146, 1148, 1136), (1146, 1147, 1148), (1147, 1135, 1148), (1176, 1189, 1188), (1177, 1189, 1191), (1176, 1188, 1193), (1176, 1193, 1195), (1176, 1195, 1192), (1177, 1191, 1198), (1178, 1190, 1200), (1179, 1194, 1202), (1180, 1196, 1204), (1181, 1197, 1206), (1177, 1198, 1201), (1178, 1200, 1203), (1179, 1202, 1205), (1180, 1204, 1207), (1181, 1206, 1199), (1182, 1208, 1213), (1183, 1209, 1215), (1184, 1210, 1216), (1185, 1211, 1217), (1186, 1212, 1214), (1214, 1217, 1187), (1214, 1212, 1217), (1212, 1185, 1217), (1217, 1216, 1187), (1217, 1211, 1216), (1211, 1184, 1216), (1216, 1215, 1187), (1216, 1210, 1215), (1210, 1183, 1215), (1215, 1213, 1187), (1215, 1209, 1213), (1209, 1182, 1213), (1213, 1214, 1187), (1213, 1208, 1214), (1208, 1186, 1214), (1199, 1212, 1186), (1199, 1206, 1212), (1206, 1185, 1212), (1207, 1211, 1185), (1207, 1204, 1211), (1204, 1184, 1211), (1205, 1210, 1184), (1205, 1202, 1210), (1202, 1183, 1210), (1203, 1209, 1183), (1203, 1200, 1209), (1200, 1182, 1209), (1201, 1208, 1182), (1201, 1198, 1208), (1198, 1186, 1208), (1206, 1207, 1185), (1206, 1197, 1207), (1197, 1180, 1207), (1204, 1205, 1184), (1204, 1196, 1205), (1196, 1179, 1205), (1202, 1203, 1183), (1202, 1194, 1203), (1194, 1178, 1203), (1200, 1201, 1182), (1200, 1190, 1201), (1190, 1177, 1201), (1198, 1199, 1186), (1198, 1191, 1199), (1191, 1181, 1199), (1192, 1197, 1181), (1192, 1195, 1197), (1195, 1180, 1197), (1195, 1196, 1180), (1195, 1193, 1196), (1193, 1179, 1196), (1193, 1194, 1179), (1193, 1188, 1194), (1188, 1178, 1194), (1191, 1192, 1181), (1191, 1189, 1192), (1189, 1176, 1192), (1188, 1190, 1178), (1188, 1189, 1190), (1189, 1177, 1190), (1218, 1231, 1230), (1219, 1231, 1233), (1218, 1230, 1235), (1218, 1235, 1237), (1218, 1237, 1234), (1219, 1233, 1240), (1220, 1232, 1242), (1221, 1236, 1244), (1222, 1238, 1246), (1223, 1239, 1248), (1219, 1240, 1243), (1220, 1242, 1245), (1221, 1244, 1247), (1222, 1246, 1249), (1223, 1248, 1241), (1224, 1250, 1255), (1225, 1251, 1257), (1226, 1252, 1258), (1227, 1253, 1259), (1228, 1254, 1256), (1256, 1259, 1229), (1256, 1254, 1259), (1254, 1227, 1259), (1259, 1258, 1229), (1259, 1253, 1258), (1253, 1226, 1258), (1258, 1257, 1229), (1258, 1252, 1257), (1252, 1225, 1257), (1257, 1255, 1229), (1257, 1251, 1255), (1251, 1224, 1255), (1255, 1256, 1229), (1255, 1250, 1256), (1250, 1228, 1256), (1241, 1254, 1228), (1241, 1248, 1254), (1248, 1227, 1254), (1249, 1253, 1227), (1249, 1246, 1253), (1246, 1226, 1253), (1247, 1252, 1226), (1247, 1244, 1252), (1244, 1225, 1252), (1245, 1251, 1225), (1245, 1242, 1251), (1242, 1224, 1251), (1243, 1250, 1224), (1243, 1240, 1250), (1240, 1228, 1250), (1248, 1249, 1227), (1248, 1239, 1249), (1239, 1222, 1249), (1246, 1247, 1226), (1246, 1238, 1247), (1238, 1221, 1247), (1244, 1245, 1225), (1244, 1236, 1245), (1236, 1220, 1245), (1242, 1243, 1224), (1242, 1232, 1243), (1232, 1219, 1243), (1240, 1241, 1228), (1240, 1233, 1241), (1233, 1223, 1241), (1234, 1239, 1223), (1234, 1237, 1239), (1237, 1222, 1239), (1237, 1238, 1222), (1237, 1235, 1238), (1235, 1221, 1238), (1235, 1236, 1221), (1235, 1230, 1236), (1230, 1220, 1236), (1233, 1234, 1223), (1233, 1231, 1234), (1231, 1218, 1234), (1230, 1232, 1220), (1230, 1231, 1232), (1231, 1219, 1232), (1260, 1273, 1272), (1261, 1273, 1275), (1260, 1272, 1277), (1260, 1277, 1279), (1260, 1279, 1276), (1261, 1275, 1282), (1262, 1274, 1284), (1263, 1278, 1286), (1264, 1280, 1288), (1265, 1281, 1290), (1261, 1282, 1285), (1262, 1284, 1287), (1263, 1286, 1289), (1264, 1288, 1291), (1265, 1290, 1283), (1266, 1292, 1297), (1267, 1293, 1299), (1268, 1294, 1300), (1269, 1295, 1301), (1270, 1296, 1298), (1298, 1301, 1271), (1298, 1296, 1301), (1296, 1269, 1301), (1301, 1300, 1271), (1301, 1295, 1300), (1295, 1268, 1300), (1300, 1299, 1271), (1300, 1294, 1299), (1294, 1267, 1299), (1299, 1297, 1271), (1299, 1293, 1297), (1293, 1266, 1297), (1297, 1298, 1271), (1297, 1292, 1298), (1292, 1270, 1298), (1283, 1296, 1270), (1283, 1290, 1296), (1290, 1269, 1296), (1291, 1295, 1269), (1291, 1288, 1295), (1288, 1268, 1295), (1289, 1294, 1268), (1289, 1286, 1294), (1286, 1267, 1294), (1287, 1293, 1267), (1287, 1284, 1293), (1284, 1266, 1293), (1285, 1292, 1266), (1285, 1282, 1292), (1282, 1270, 1292), (1290, 1291, 1269), (1290, 1281, 1291), (1281, 1264, 1291), (1288, 1289, 1268), (1288, 1280, 1289), (1280, 1263, 1289), (1286, 1287, 1267), (1286, 1278, 1287), (1278, 1262, 1287), (1284, 1285, 1266), (1284, 1274, 1285), (1274, 1261, 1285), (1282, 1283, 1270), (1282, 1275, 1283), (1275, 1265, 1283), (1276, 1281, 1265), (1276, 1279, 1281), (1279, 1264, 1281), (1279, 1280, 1264), (1279, 1277, 1280), (1277, 1263, 1280), (1277, 1278, 1263), (1277, 1272, 1278), (1272, 1262, 1278), (1275, 1276, 1265), (1275, 1273, 1276), (1273, 1260, 1276), (1272, 1274, 1262), (1272, 1273, 1274), (1273, 1261, 1274), (1302, 1315, 1314), (1303, 1315, 1317), (1302, 1314, 1319), (1302, 1319, 1321), (1302, 1321, 1318), (1303, 1317, 1324), (1304, 1316, 1326), (1305, 1320, 1328), (1306, 1322, 1330), (1307, 1323, 1332), (1303, 1324, 1327), (1304, 1326, 1329), (1305, 1328, 1331), (1306, 1330, 1333), (1307, 1332, 1325), (1308, 1334, 1339), (1309, 1335, 1341), (1310, 1336, 1342), (1311, 1337, 1343), (1312, 1338, 1340), (1340, 1343, 1313), (1340, 1338, 1343), (1338, 1311, 1343), (1343, 1342, 1313), (1343, 1337, 1342), (1337, 1310, 1342), (1342, 1341, 1313), (1342, 1336, 1341), (1336, 1309, 1341), (1341, 1339, 1313), (1341, 1335, 1339), (1335, 1308, 1339), (1339, 1340, 1313), (1339, 1334, 1340), (1334, 1312, 1340), (1325, 1338, 1312), (1325, 1332, 1338), (1332, 1311, 1338), (1333, 1337, 1311), (1333, 1330, 1337), (1330, 1310, 1337), (1331, 1336, 1310), (1331, 1328, 1336), (1328, 1309, 1336), (1329, 1335, 1309), (1329, 1326, 1335), (1326, 1308, 1335), (1327, 1334, 1308), (1327, 1324, 1334), (1324, 1312, 1334), (1332, 1333, 1311), (1332, 1323, 1333), (1323, 1306, 1333), (1330, 1331, 1310), (1330, 1322, 1331), (1322, 1305, 1331), (1328, 1329, 1309), (1328, 1320, 1329), (1320, 1304, 1329), (1326, 1327, 1308), (1326, 1316, 1327), (1316, 1303, 1327), (1324, 1325, 1312), (1324, 1317, 1325), (1317, 1307, 1325), (1318, 1323, 1307), (1318, 1321, 1323), (1321, 1306, 1323), (1321, 1322, 1306), (1321, 1319, 1322), (1319, 1305, 1322), (1319, 1320, 1305), (1319, 1314, 1320), (1314, 1304, 1320), (1317, 1318, 1307), (1317, 1315, 1318), (1315, 1302, 1318), (1314, 1316, 1304), (1314, 1315, 1316), (1315, 1303, 1316), (1344, 1357, 1356), (1345, 1357, 1359), (1344, 1356, 1361), (1344, 1361, 1363), (1344, 1363, 1360), (1345, 1359, 1366), (1346, 1358, 1368), (1347, 1362, 1370), (1348, 1364, 1372), (1349, 1365, 1374), (1345, 1366, 1369), (1346, 1368, 1371), (1347, 1370, 1373), (1348, 1372, 1375), (1349, 1374, 1367), (1350, 1376, 1381), (1351, 1377, 1383), (1352, 1378, 1384), (1353, 1379, 1385), (1354, 1380, 1382), (1382, 1385, 1355), (1382, 1380, 1385), (1380, 1353, 1385), (1385, 1384, 1355), (1385, 1379, 1384), (1379, 1352, 1384), (1384, 1383, 1355), (1384, 1378, 1383), (1378, 1351, 1383), (1383, 1381, 1355), (1383, 1377, 1381), (1377, 1350, 1381), (1381, 1382, 1355), (1381, 1376, 1382), (1376, 1354, 1382), (1367, 1380, 1354), (1367, 1374, 1380), (1374, 1353, 1380), (1375, 1379, 1353), (1375, 1372, 1379), (1372, 1352, 1379), (1373, 1378, 1352), (1373, 1370, 1378), (1370, 1351, 1378), (1371, 1377, 1351), (1371, 1368, 1377), (1368, 1350, 1377), (1369, 1376, 1350), (1369, 1366, 1376), (1366, 1354, 1376), (1374, 1375, 1353), (1374, 1365, 1375), (1365, 1348, 1375), (1372, 1373, 1352), (1372, 1364, 1373), (1364, 1347, 1373), (1370, 1371, 1351), (1370, 1362, 1371), (1362, 1346, 1371), (1368, 1369, 1350), (1368, 1358, 1369), (1358, 1345, 1369), (1366, 1367, 1354), (1366, 1359, 1367), (1359, 1349, 1367), (1360, 1365, 1349), (1360, 1363, 1365), (1363, 1348, 1365), (1363, 1364, 1348), (1363, 1361, 1364), (1361, 1347, 1364), (1361, 1362, 1347), (1361, 1356, 1362), (1356, 1346, 1362), (1359, 1360, 1349), (1359, 1357, 1360), (1357, 1344, 1360), (1356, 1358, 1346), (1356, 1357, 1358), (1357, 1345, 1358)])
me_icosphere_020.polygons.foreach_set('material_index', [2, 2, 2, 2, 2, 2, 2, 2, 2, 2, 2, 2, 2, 2, 2, 2, 2, 2, 2, 2, 2, 2, 2, 2, 2, 2, 2, 2, 2, 2, 2, 2, 2, 2, 2, 2, 2, 2, 2, 2, 2, 2, 2, 2, 2, 2, 2, 2, 2, 2, 2, 2, 2, 2, 2, 2, 2, 2, 2, 2, 2, 2, 2, 2, 2, 2, 2, 2, 2, 2, 2, 2, 2, 2, 2, 2, 2, 2, 2, 2, 2, 2, 2, 2, 2, 2, 2, 2, 2, 2, 2, 2, 2, 2, 2, 2, 2, 2, 2, 2, 2, 2, 2, 2, 2, 2, 2, 2, 2, 2, 2, 2, 2, 2, 2, 2, 2, 2, 2, 2, 2, 2, 2, 2, 2, 2, 2, 2, 2, 2, 2, 2, 2, 2, 2, 2, 2, 2, 2, 2, 2, 2, 2, 2, 2, 2, 2, 2, 2, 2, 2, 2, 2, 2, 2, 2, 2, 2, 2, 2, 2, 2, 2, 2, 2, 2, 2, 2, 2, 2, 2, 2, 2, 2, 2, 2, 2, 2, 2, 2, 2, 2, 2, 2, 2, 2, 2, 2, 2, 2, 2, 2, 2, 2, 2, 2, 2, 2, 2, 2, 2, 2, 2, 2, 2, 2, 2, 2, 2, 2, 2, 2, 2, 2, 2, 2, 2, 2, 2, 2, 2, 2, 2, 2, 2, 2, 2, 2, 2, 2, 2, 2, 2, 2, 2, 2, 2, 2, 2, 2, 1, 1, 1, 1, 1, 1, 1, 1, 1, 1, 1, 1, 1, 1, 1, 1, 1, 1, 1, 1, 1, 1, 1, 1, 1, 1, 1, 1, 1, 1, 1, 1, 1, 1, 1, 1, 1, 1, 1, 1, 1, 1, 1, 1, 1, 1, 1, 1, 1, 1, 1, 1, 1, 1, 1, 1, 1, 1, 1, 1, 1, 1, 1, 1, 1, 1, 1, 1, 1, 1, 1, 1, 1, 1, 1, 1, 1, 1, 1, 1, 1, 1, 1, 1, 1, 1, 1, 1, 1, 1, 1, 1, 1, 1, 1, 1, 1, 1, 1, 1, 1, 1, 1, 1, 1, 1, 1, 1, 1, 1, 1, 1, 1, 1, 1, 1, 1, 1, 1, 1, 1, 1, 1, 1, 1, 1, 1, 1, 1, 1, 1, 1, 1, 1, 1, 1, 1, 1, 1, 1, 1, 1, 1, 1, 1, 1, 1, 1, 1, 1, 1, 1, 1, 1, 1, 1, 1, 1, 1, 1, 0, 0, 0, 0, 0, 0, 0, 0, 0, 0, 0, 0, 0, 0, 0, 0, 0, 0, 0, 0, 0, 0, 0, 0, 0, 0, 0, 0, 0, 0, 0, 0, 0, 0, 0, 0, 0, 0, 0, 0, 0, 0, 0, 0, 0, 0, 0, 0, 0, 0, 0, 0, 0, 0, 0, 0, 0, 0, 0, 0, 0, 0, 0, 0, 0, 0, 0, 0, 0, 0, 0, 0, 0, 0, 0, 0, 0, 0, 0, 0, 0, 0, 0, 0, 0, 0, 0, 0, 0, 0, 0, 0, 0, 0, 0, 0, 0, 0, 0, 0, 0, 0, 0, 0, 0, 0, 0, 0, 0, 0, 0, 0, 0, 0, 0, 0, 0, 0, 0, 0, 0, 0, 0, 0, 0, 0, 0, 0, 0, 0, 0, 0, 0, 0, 0, 0, 0, 0, 0, 0, 0, 0, 0, 0, 0, 0, 0, 0, 0, 0, 0, 0, 0, 0, 0, 0, 0, 0, 0, 0, 0, 0, 0, 0, 0, 0, 0, 0, 0, 0, 0, 0, 0, 0, 0, 0, 0, 0, 0, 0, 0, 0, 0, 0, 0, 0, 0, 0, 0, 0, 0, 0, 0, 0, 0, 0, 0, 0, 0, 0, 0, 0, 0, 0, 0, 0, 0, 0, 0, 0, 0, 0, 0, 0, 0, 0, 0, 0, 0, 0, 0, 0, 0, 0, 0, 0, 0, 0, 0, 0, 0, 0, 0, 0, 0, 0, 0, 0, 0, 0, 0, 0, 0, 0, 0, 0, 0, 0, 0, 0, 0, 0, 0, 0, 0, 0, 0, 0, 0, 0, 0, 0, 0, 0, 0, 0, 0, 0, 0, 0, 0, 0, 0, 0, 0, 0, 0, 0, 0, 0, 0, 0, 0, 0, 0, 0, 0, 0, 0, 0, 0, 0, 0, 0, 0, 0, 0, 0, 0, 0, 0, 0, 0, 0, 0, 0, 0, 0, 0, 0, 0, 0, 0, 0, 0, 0, 0, 0, 0, 0, 0, 0, 0, 0, 0, 0, 0, 0, 0, 0, 0, 0, 0, 0, 0, 0, 0, 0, 0, 0, 0, 0, 0, 0, 0, 0, 0, 0, 0, 0, 0, 0, 0, 0, 0, 0, 0, 0, 0, 0, 0, 0, 0, 0, 0, 0, 0, 0, 0, 0, 0, 0, 0, 0, 0, 0, 0, 0, 0, 0, 0, 0, 0, 0, 0, 0, 0, 0, 0, 0, 0, 0, 0, 0, 0, 0, 0, 0, 0, 0, 0, 0, 0, 0, 0, 0, 0, 0, 0, 0, 0, 0, 0, 0, 0, 0, 0, 0, 0, 0, 0, 0, 0, 0, 0, 0, 0, 0, 0, 0, 0, 0, 0, 0, 0, 0, 0, 0, 0, 0, 0, 0, 0, 0, 0, 0, 0, 0, 0, 0, 0, 0, 0, 0, 0, 0, 0, 0, 0, 0, 0, 0, 0, 0, 0, 0, 0, 0, 0, 0, 0, 0, 0, 0, 0, 0, 0, 0, 0, 0, 0, 0, 0, 0, 0, 0, 0, 0, 0, 0, 0, 0, 0, 0, 0, 0, 0, 0, 0, 0, 0, 0, 0, 0, 0, 0, 0, 0, 0, 0, 0, 0, 0, 0, 0, 0, 0, 0, 0, 0, 0, 0, 0, 0, 0, 0, 0, 0, 0, 0, 0, 0, 0, 0, 0, 0, 0, 0, 0, 0, 0, 0, 0, 0, 0, 0, 0, 0, 0, 0, 0, 0, 0, 0, 0, 0, 0, 0, 0, 0, 0, 0, 0, 0, 0, 0, 0, 0, 0, 0, 0, 0, 0, 0, 0, 0, 0, 0, 0, 0, 0, 0, 0, 0, 0, 0, 0, 0, 0, 0, 0, 0, 0, 0, 0, 0, 0, 0, 0, 0, 0, 0, 0, 0, 0, 0, 0, 0, 0, 0, 0, 0, 0, 0, 0, 0, 0, 0, 0, 0, 0, 0, 0, 0, 0, 0, 0, 0, 0, 0, 0, 0, 0, 0, 0, 0, 0, 0, 0, 0, 0, 0, 0, 0, 0, 0, 0, 0, 0, 0, 0, 0, 0, 0, 0, 0, 0, 0, 0, 0, 0, 0, 0, 0, 0, 0, 0, 0, 0, 0, 0, 0, 0, 0, 0, 0, 0, 0, 0, 0, 0, 0, 0, 0, 0, 0, 0, 0, 0, 0, 0, 0, 0, 0, 0, 0, 0, 0, 0, 0, 0, 0, 0, 0, 0, 0, 0, 0, 0, 0, 0, 0, 0, 0, 0, 0, 0, 0, 0, 0, 2, 2, 2, 2, 2, 2, 2, 2, 2, 2, 2, 2, 2, 2, 2, 2, 2, 2, 2, 2, 2, 2, 2, 2, 2, 2, 2, 2, 2, 2, 2, 2, 2, 2, 2, 2, 2, 2, 2, 2, 2, 2, 2, 2, 2, 2, 2, 2, 2, 2, 2, 2, 2, 2, 2, 2, 2, 2, 2, 2, 2, 2, 2, 2, 2, 2, 2, 2, 2, 2, 2, 2, 2, 2, 2, 2, 2, 2, 2, 2, 2, 2, 2, 2, 2, 2, 2, 2, 2, 2, 2, 2, 2, 2, 2, 2, 2, 2, 2, 2, 2, 2, 2, 2, 2, 2, 2, 2, 2, 2, 2, 2, 2, 2, 2, 2, 2, 2, 2, 2, 2, 2, 2, 2, 2, 2, 2, 2, 2, 2, 2, 2, 2, 2, 2, 2, 2, 2, 2, 2, 2, 2, 2, 2, 2, 2, 2, 2, 2, 2, 2, 2, 2, 2, 2, 2, 2, 2, 2, 2, 2, 2, 2, 2, 2, 2, 2, 2, 2, 2, 2, 2, 2, 2, 2, 2, 2, 2, 2, 2, 2, 2, 2, 2, 2, 2, 2, 2, 2, 2, 2, 2, 2, 2, 2, 2, 2, 2, 2, 2, 2, 2, 2, 2, 2, 2, 2, 2, 2, 2, 2, 2, 2, 2, 2, 2, 2, 2, 2, 2, 2, 2, 2, 2, 2, 2, 2, 2, 2, 2, 2, 2, 2, 2, 2, 2, 2, 2, 2, 2, 1, 1, 1, 1, 1, 1, 1, 1, 1, 1, 1, 1, 1, 1, 1, 1, 1, 1, 1, 1, 1, 1, 1, 1, 1, 1, 1, 1, 1, 1, 1, 1, 1, 1, 1, 1, 1, 1, 1, 1, 1, 1, 1, 1, 1, 1, 1, 1, 1, 1, 1, 1, 1, 1, 1, 1, 1, 1, 1, 1, 1, 1, 1, 1, 1, 1, 1, 1, 1, 1, 1, 1, 1, 1, 1, 1, 1, 1, 1, 1, 1, 1, 1, 1, 1, 1, 1, 1, 1, 1, 1, 1, 1, 1, 1, 1, 1, 1, 1, 1, 1, 1, 1, 1, 1, 1, 1, 1, 1, 1, 1, 1, 1, 1, 1, 1, 1, 1, 1, 1, 1, 1, 1, 1, 1, 1, 1, 1, 1, 1, 1, 1, 1, 1, 1, 1, 1, 1, 1, 1, 1, 1, 1, 1, 1, 1, 1, 1, 1, 1, 1, 1, 1, 1, 1, 1, 1, 1, 1, 1, 0, 0, 0, 0, 0, 0, 0, 0, 0, 0, 0, 0, 0, 0, 0, 0, 0, 0, 0, 0, 0, 0, 0, 0, 0, 0, 0, 0, 0, 0, 0, 0, 0, 0, 0, 0, 0, 0, 0, 0, 0, 0, 0, 0, 0, 0, 0, 0, 0, 0, 0, 0, 0, 0, 0, 0, 0, 0, 0, 0, 0, 0, 0, 0, 0, 0, 0, 0, 0, 0, 0, 0, 0, 0, 0, 0, 0, 0, 0, 0, 0, 0, 0, 0, 0, 0, 0, 0, 0, 0, 0, 0, 0, 0, 0, 0, 0, 0, 0, 0, 0, 0, 0, 0, 0, 0, 0, 0, 0, 0, 0, 0, 0, 0, 0, 0, 0, 0, 0, 0, 0, 0, 0, 0, 0, 0, 0, 0, 0, 0, 0, 0, 0, 0, 0, 0, 0, 0, 0, 0, 0, 0, 0, 0, 0, 0, 0, 0, 0, 0, 0, 0, 0, 0, 0, 0, 0, 0, 0, 0, 0, 0, 0, 0, 0, 0, 0, 0, 0, 0, 0, 0, 0, 0, 0, 0, 0, 0, 0, 0, 0, 0, 0, 0, 0, 0, 0, 0, 0, 0, 0, 0, 0, 0, 0, 0, 0, 0, 0, 0, 0, 0, 0, 0, 0, 0, 0, 0, 0, 0, 0, 0, 0, 0, 0, 0, 0, 0, 0, 0, 0, 0, 0, 0, 0, 0, 0, 0, 0, 0, 0, 0, 0, 0, 0, 0, 0, 0, 0, 0, 0, 0, 0, 0, 0, 0, 0, 0, 0, 0, 0, 0, 0, 0, 0, 0, 0, 0, 0, 0, 0, 0, 0, 0, 0, 0, 0, 0, 0, 0, 0, 0, 0, 0, 0, 0, 0, 0, 0, 0, 0, 0, 0, 0, 0, 0, 0, 0, 0, 0, 0, 0, 0, 0, 0, 0, 0, 0, 0, 0, 0, 0, 0, 0, 0, 0, 0, 0, 0, 0, 0, 0, 0, 0, 0, 0, 0, 0, 0, 0, 0, 0, 0, 0, 0, 0, 0, 0, 0, 0, 0, 0, 0, 0, 0, 0, 0, 0, 0, 0, 0, 0, 0, 0, 0, 0, 0, 0, 0, 0, 0, 0, 0, 0, 0, 0, 0, 0, 0, 0, 0, 0, 0, 0, 0, 0, 0, 0, 0, 0, 0, 0, 0, 0, 0, 0, 0, 0, 0, 0, 0, 0, 0, 0, 0, 0, 0, 0, 0, 0, 0, 0, 0, 0, 0, 0, 0, 0, 0, 0, 0, 0, 0, 0, 0, 0, 0, 0, 0, 0, 0, 0, 0, 0, 0, 0, 0, 0, 0, 0, 0, 0, 0, 0, 0, 0, 0, 0, 0, 0, 0, 0, 0, 0, 0, 0, 0, 0, 0, 0, 0, 0, 0, 0, 0, 0, 0, 0, 0, 0, 0, 0, 0, 0, 0, 0, 0, 0, 0, 0, 0, 0, 0, 0, 0, 0, 0, 0, 0, 0, 0, 0, 0, 0, 0, 0, 0, 0, 0, 0, 0, 0, 0, 0, 0, 0, 0, 0, 0, 0, 0, 0, 0, 0, 0, 0, 0, 0, 0, 0, 0, 0, 0, 0, 0, 0, 0, 0, 0, 0, 0, 0, 0, 0, 0, 0, 0, 0, 0, 0, 0, 0, 0, 0, 0, 0, 0, 0, 0, 0, 0, 0, 0, 0, 0, 0, 0, 0, 0, 0, 0, 0, 0, 0, 0, 0, 0, 0, 0, 0, 0, 0, 0, 0, 0, 0, 0, 0, 0, 0, 0, 0, 0, 0, 0, 0, 0, 0, 0, 0, 0, 0, 0, 0, 0, 0, 0, 0, 0, 0, 0, 0, 0, 0, 0, 0, 0, 0, 0, 0, 0, 0, 0, 0, 0, 0, 0, 0, 0, 0, 0, 0, 0, 0, 0, 0, 0, 0, 0, 0, 0, 0, 0, 0, 0, 0, 0, 0, 0, 0, 0, 0, 0, 0, 0, 0, 0, 0, 0, 0, 0, 0, 0, 0, 0, 0, 0, 0, 0, 0, 0, 0, 0, 0, 0, 0, 0, 0, 0, 0, 0, 0, 0, 0, 0, 0, 0, 0, 0, 0, 0, 0, 0, 0, 0, 0, 0, 0, 0, 0, 0, 0, 0, 0, 0, 0, 0, 0, 0, 0, 0, 0, 0, 0, 0, 0, 0, 0, 0, 0, 0, 0, 0, 0, 0, 0, 0, 0, 0, 0, 0, 0, 0, 0, 0, 0, 0, 0, 0, 0, 0, 0, 0, 0, 0, 0, 0, 0, 0, 0, 2, 2, 2, 2, 2, 2, 2, 2, 2, 2, 2, 2, 2, 2, 2, 2, 2, 2, 2, 2, 2, 2, 2, 2, 2, 2, 2, 2, 2, 2, 2, 2, 2, 2, 2, 2, 2, 2, 2, 2, 2, 2, 2, 2, 2, 2, 2, 2, 2, 2, 2, 2, 2, 2, 2, 2, 2, 2, 2, 2, 2, 2, 2, 2, 2, 2, 2, 2, 2, 2, 2, 2, 2, 2, 2, 2, 2, 2, 2, 2, 2, 2, 2, 2, 2, 2, 2, 2, 2, 2, 2, 2, 2, 2, 2, 2, 2, 2, 2, 2, 2, 2, 2, 2, 2, 2, 2, 2, 2, 2, 2, 2, 2, 2, 2, 2, 2, 2, 2, 2, 2, 2, 2, 2, 2, 2, 2, 2, 2, 2, 2, 2, 2, 2, 2, 2, 2, 2, 2, 2, 2, 2, 2, 2, 2, 2, 2, 2, 2, 2, 2, 2, 2, 2, 2, 2, 2, 2, 2, 2, 2, 2, 2, 2, 2, 2, 2, 2, 2, 2, 2, 2, 2, 2, 2, 2, 2, 2, 2, 2, 2, 2, 2, 2, 2, 2, 2, 2, 2, 2, 2, 2, 2, 2, 2, 2, 2, 2, 2, 2, 2, 2, 2, 2, 2, 2, 2, 2, 2, 2, 2, 2, 2, 2, 2, 2, 2, 2, 2, 2, 2, 2, 2, 2, 2, 2, 2, 2, 2, 2, 2, 2, 2, 2, 2, 2, 2, 2, 2, 2, 1, 1, 1, 1, 1, 1, 1, 1, 1, 1, 1, 1, 1, 1, 1, 1, 1, 1, 1, 1, 1, 1, 1, 1, 1, 1, 1, 1, 1, 1, 1, 1, 1, 1, 1, 1, 1, 1, 1, 1, 1, 1, 1, 1, 1, 1, 1, 1, 1, 1, 1, 1, 1, 1, 1, 1, 1, 1, 1, 1, 1, 1, 1, 1, 1, 1, 1, 1, 1, 1, 1, 1, 1, 1, 1, 1, 1, 1, 1, 1, 1, 1, 1, 1, 1, 1, 1, 1, 1, 1, 1, 1, 1, 1, 1, 1, 1, 1, 1, 1, 1, 1, 1, 1, 1, 1, 1, 1, 1, 1, 1, 1, 1, 1, 1, 1, 1, 1, 1, 1, 1, 1, 1, 1, 1, 1, 1, 1, 1, 1, 1, 1, 1, 1, 1, 1, 1, 1, 1, 1, 1, 1, 1, 1, 1, 1, 1, 1, 1, 1, 1, 1, 1, 1, 1, 1, 1, 1, 1, 1])
me_icosphere_020.materials.append(mat_material_002)
me_icosphere_020.materials.append(mat_material)
me_icosphere_020.materials.append(mat_material_001)
me_icosphere_020.use_remesh_preserve_volume = False
me_icosphere_020.use_remesh_preserve_attributes = False
me_icosphere_020.use_mirror_vertex_groups = False
me_icosphere_020.update()

# ---- objects
ob_cloud3 = bpy.data.objects.new('Cloud3', me_icosphere_020)

# ---- transforms, parenting, visibility, modifiers, constraints
ob_cloud3.location = (0.0, 0.0, 0.0)
ob_cloud3.scale = (1.043, 1.043, 1.043)
ob_cloud3.lineart.crease_threshold = 0.0

# ---- collection membership
col_collection_1.objects.link(ob_cloud3)

# ---- scene / render settings (as saved in the file)
scene.frame_start = 1; scene.frame_end = 250; scene.frame_set(1)
scene.render.engine = 'BLENDER_EEVEE_NEXT'
scene.render.resolution_percentage = 50
scene.render.dither_intensity = 0.0
scene.cycles.use_denoising = False
scene.cycles.samples = 128
scene.cycles.sampling_pattern = 'TABULATED_SOBOL'
scene.cycles.light_sampling_threshold = 0.0
scene.cycles.use_adaptive_sampling = False
scene.cycles.use_light_tree = False
scene.cycles.blur_glossy = 0.0
scene.cycles.sample_clamp_indirect = 0.0
scene.view_settings.view_transform = 'Standard'
bpy.context.view_layer.update()

# ---- added for rendering (the .blend has no active camera and no usable light): camera, sun
cam_auto = bpy.data.cameras.new('AutoCamera')
cam_auto.lens = 50.0
cam_auto.sensor_width = 36.0
cam_auto.clip_end = 1000.0
ob_auto_camera = bpy.data.objects.new('AutoCamera', cam_auto)
scene.collection.objects.link(ob_auto_camera)
ob_auto_camera.location = (14.4646, -17.1604, 11.8423)
ob_auto_camera.rotation_euler = (1.09748, -7.21219e-08, 0.694738)
scene.camera = ob_auto_camera
light_auto_sun = bpy.data.lights.new('AutoSun', 'SUN')
light_auto_sun.energy = 3.0
light_auto_sun.angle = 0.0523599
ob_auto_sun = bpy.data.objects.new('AutoSun', light_auto_sun)
scene.collection.objects.link(ob_auto_sun)
ob_auto_sun.rotation_euler = (0.872665, 0.174533, 0.523599)
bpy.context.view_layer.update()
